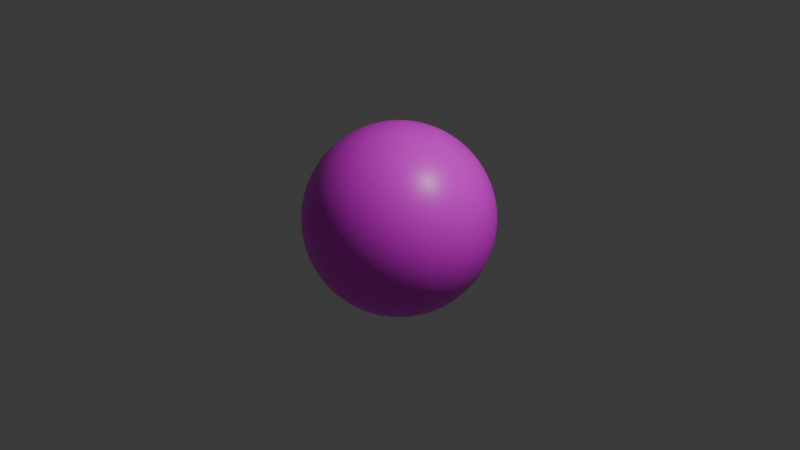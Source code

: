 # Source: ball.blend  (saved by Blender 4.1.23; exported with 4.5.12 LTS)
import bpy
from mathutils import Matrix  # noqa: F401  (used for matrix-valued properties, if any)

bpy.ops.wm.read_factory_settings(use_empty=True)
scene = bpy.context.scene
scene.name = 'Scene'

# ---- collections
col_collection = bpy.data.collections.new('Collection'); scene.collection.children.link(col_collection)

# ---- images (referenced by path relative to the original .blend; pixels are not part of the script)
import os
ASSET_DIR = os.environ.get("B2B_ASSET_DIR", "")  # directory of the original .blend (textures are referenced by path, not embedded)
HERE = os.path.dirname(os.path.abspath(__file__))  # packed textures are extracted next to this script under _unpacked/

def load_image(name, relpath, width, height, colorspace="sRGB"):
    """Load a texture the original file referenced (path relative to the .blend, or extracted next to this script)."""
    p = next((c for c in (os.path.join(HERE, relpath), os.path.join(ASSET_DIR, relpath)) if relpath and os.path.exists(c)), "")
    if p:
        img = bpy.data.images.load(p, check_existing=True)
        img.name = name
    else:  # same state as the original file: an image datablock whose file is absent (Cycles renders it pink)
        img = bpy.data.images.new(name, width, height)
        img.source = "FILE"
        img.filepath = "//" + (relpath or name)
    img.colorspace_settings.name = colorspace
    return img
img_ball_texture = load_image('ball_texture', 'ball_texture.png', 1024, 1024, 'sRGB')

# ---- materials (node trees are filled in below, after node groups)
mat_material_001 = bpy.data.materials.new('Material.001')
mat_material_001.use_transparent_shadow = False

# ---- material node trees
mat_material_001.use_nodes = True; mat_material_001.node_tree.nodes.clear()
_N = mat_material_001.node_tree.nodes; _L = mat_material_001.node_tree.links
n0 = _N.new('ShaderNodeBsdfPrincipled'); n0.name = 'Principled BSDF'; n0.location = (10, 300)
n0.inputs[2].default_value = 0.4055
n1 = _N.new('ShaderNodeOutputMaterial'); n1.name = 'Material Output'; n1.location = (300, 300)
n2 = _N.new('ShaderNodeTexImage'); n2.name = 'Image Texture'; n2.location = (-450, 211)
n2.image = img_ball_texture
_L.new(n0.outputs[0], n1.inputs[0])
_L.new(n2.outputs[0], n0.inputs[0])
n1.is_active_output = True

# ---- world
world_world = bpy.data.worlds.new('World'); scene.world = world_world
world_world.use_nodes = True; world_world.node_tree.nodes.clear()
_N = world_world.node_tree.nodes; _L = world_world.node_tree.links
n0 = _N.new('ShaderNodeOutputWorld'); n0.name = 'World Output'; n0.location = (300, 300)
n1 = _N.new('ShaderNodeBackground'); n1.name = 'Background'; n1.location = (10, 300)
n1.inputs[0].default_value = (0.05088, 0.05088, 0.05088, 1.0)
_L.new(n1.outputs[0], n0.inputs[0])
n0.is_active_output = True
world_world.color = (0.05088, 0.05088, 0.05088)
world_world.use_sun_shadow = False
world_world.sun_shadow_jitter_overblur = 0.0

# ---- cameras
cam_camera = bpy.data.cameras.new('Camera')
cam_camera.clip_end = 100.0
cam_camera.ortho_scale = 7.314

# ---- lights
light_light = bpy.data.lights.new('Light', 'POINT')
light_light.transmission_factor = 0.0
light_light.energy = 1000.0
light_light.shadow_soft_size = 0.1
light_light.shadow_maximum_resolution = 0.006
light_light.use_absolute_resolution = True

# ---- meshes
me_sphere_001 = bpy.data.meshes.new('Sphere.001')
me_sphere_001.from_pydata([(0.0, 0.2817, 0.9595), (0.0, 0.4154, 0.9096), (0.0, 0.5406, 0.8413), (0.0, 0.7557, 0.6549), (0.0, 0.8413, 0.5406), (0.0, 0.9096, 0.4154), (0.0, 0.9595, 0.2817), (0.0, 0.9898, -0.1423), (0.0, 0.9595, -0.2817), (0.0, 0.9096, -0.4154), (0.0, 0.7557, -0.6549), (0.0, 0.5406, -0.8413), (0.0, 0.4154, -0.9096), (0.02776, 0.1396, 0.9898), (0.05496, 0.2763, 0.9595), (0.08104, 0.4074, 0.9096), (0.1055, 0.5303, 0.8413), (0.1278, 0.6423, 0.7557), (0.1474, 0.7412, 0.6549), (0.1641, 0.8251, 0.5406), (0.1775, 0.8922, 0.4154), (0.1872, 0.9411, 0.2817), (0.1931, 0.9708, 0.1423), (0.1951, 0.9808, 0.0), (0.1931, 0.9708, -0.1423), (0.1872, 0.9411, -0.2817), (0.1775, 0.8922, -0.4154), (0.1641, 0.8251, -0.5406), (0.1474, 0.7412, -0.6549), (0.1278, 0.6423, -0.7557), (0.1055, 0.5303, -0.8413), (0.08104, 0.4074, -0.9096), (0.05496, 0.2763, -0.9595), (0.02776, 0.1396, -0.9898), (0.05446, 0.1315, 0.9898), (0.1078, 0.2603, 0.9595), (0.159, 0.3838, 0.9096), (0.2069, 0.4995, 0.8413), (0.2506, 0.605, 0.7557), (0.2892, 0.6982, 0.6549), (0.3219, 0.7772, 0.5406), (0.3481, 0.8404, 0.4154), (0.3672, 0.8865, 0.2817), (0.3788, 0.9145, 0.1423), (0.3827, 0.9239, 0.0), (0.3788, 0.9145, -0.1423), (0.3672, 0.8865, -0.2817), (0.3481, 0.8404, -0.4154), (0.3219, 0.7772, -0.5406), (0.2892, 0.6982, -0.6549), (0.2506, 0.605, -0.7557), (0.2069, 0.4995, -0.8413), (0.159, 0.3838, -0.9096), (0.1078, 0.2603, -0.9595), (0.05446, 0.1315, -0.9898), (0.07907, 0.1183, 0.9898), (0.1565, 0.2343, 0.9595), (0.2308, 0.3454, 0.9096), (0.3004, 0.4495, 0.8413), (0.3638, 0.5445, 0.7557), (0.4199, 0.6284, 0.6549), (0.4674, 0.6995, 0.5406), (0.5054, 0.7563, 0.4154), (0.5331, 0.7978, 0.2817), (0.5499, 0.823, 0.1423), (0.5556, 0.8315, 0.0), (0.5499, 0.823, -0.1423), (0.5331, 0.7978, -0.2817), (0.5054, 0.7563, -0.4154), (0.4674, 0.6995, -0.5406), (0.4199, 0.6284, -0.6549), (0.3638, 0.5445, -0.7557), (0.3004, 0.4495, -0.8413), (0.2308, 0.3454, -0.9096), (0.1565, 0.2343, -0.9595), (0.07907, 0.1183, -0.9898), (0.1006, 0.1006, 0.9898), (0.1992, 0.1992, 0.9595), (0.2937, 0.2937, 0.9096), (0.3823, 0.3823, 0.8413), (0.4631, 0.4631, 0.7557), (0.5344, 0.5344, 0.6549), (0.5949, 0.5949, 0.5406), (0.6432, 0.6432, 0.4154), (0.6785, 0.6785, 0.2817), (0.6999, 0.6999, 0.1423), (0.7071, 0.7071, 0.0), (0.6999, 0.6999, -0.1423), (0.6785, 0.6785, -0.2817), (0.6432, 0.6432, -0.4154), (0.5949, 0.5949, -0.5406), (0.5344, 0.5344, -0.6549), (0.4631, 0.4631, -0.7557), (0.3823, 0.3823, -0.8413), (0.2937, 0.2937, -0.9096), (0.1992, 0.1992, -0.9595), (0.1006, 0.1006, -0.9898), (0.0, 0.0, -1.0), (0.1183, 0.07907, 0.9898), (0.2343, 0.1565, 0.9595), (0.3454, 0.2308, 0.9096), (0.4495, 0.3004, 0.8413), (0.5445, 0.3638, 0.7557), (0.6284, 0.4199, 0.6549), (0.6995, 0.4674, 0.5406), (0.7563, 0.5054, 0.4154), (0.7978, 0.5331, 0.2817), (0.823, 0.5499, 0.1423), (0.8315, 0.5556, 0.0), (0.823, 0.5499, -0.1423), (0.7978, 0.5331, -0.2817), (0.7563, 0.5054, -0.4154), (0.6995, 0.4674, -0.5406), (0.6284, 0.4199, -0.6549), (0.5445, 0.3638, -0.7557), (0.4495, 0.3004, -0.8413), (0.3454, 0.2308, -0.9096), (0.2343, 0.1565, -0.9595), (0.1183, 0.07907, -0.9898), (0.1315, 0.05446, 0.9898), (0.2603, 0.1078, 0.9595), (0.3838, 0.159, 0.9096), (0.4995, 0.2069, 0.8413), (0.605, 0.2506, 0.7557), (0.6982, 0.2892, 0.6549), (0.7772, 0.3219, 0.5406), (0.8404, 0.3481, 0.4154), (0.8865, 0.3672, 0.2817), (0.9145, 0.3788, 0.1423), (0.9239, 0.3827, 0.0), (0.9145, 0.3788, -0.1423), (0.8865, 0.3672, -0.2817), (0.8404, 0.3481, -0.4154), (0.7772, 0.3219, -0.5406), (0.6982, 0.2892, -0.6549), (0.605, 0.2506, -0.7557), (0.4995, 0.2069, -0.8413), (0.3838, 0.159, -0.9096), (0.2603, 0.1078, -0.9595), (0.1315, 0.05446, -0.9898), (0.1396, 0.02776, 0.9898), (0.2763, 0.05496, 0.9595), (0.4074, 0.08104, 0.9096), (0.5303, 0.1055, 0.8413), (0.6423, 0.1278, 0.7557), (0.7412, 0.1474, 0.6549), (0.8251, 0.1641, 0.5406), (0.8922, 0.1775, 0.4154), (0.9411, 0.1872, 0.2817), (0.9708, 0.1931, 0.1423), (0.9808, 0.1951, 0.0), (0.9708, 0.1931, -0.1423), (0.9411, 0.1872, -0.2817), (0.8922, 0.1775, -0.4154), (0.8251, 0.1641, -0.5406), (0.7412, 0.1474, -0.6549), (0.6423, 0.1278, -0.7557), (0.5303, 0.1055, -0.8413), (0.4074, 0.08104, -0.9096), (0.2763, 0.05496, -0.9595), (0.1396, 0.02776, -0.9898), (0.1423, -5.588e-09, 0.9898), (0.2817, -7.451e-09, 0.9595), (0.4154, -2.98e-08, 0.9096), (0.5406, -6.706e-08, 0.8413), (0.6549, -1.49e-08, 0.7557), (0.7557, -8.941e-08, 0.6549), (0.8413, -2.98e-08, 0.5406), (0.9096, -7.451e-08, 0.4154), (0.9595, -4.47e-08, 0.2817), (0.9898, -1.043e-07, 0.1423), (1.0, -1.639e-07, 0.0), (0.9898, -1.043e-07, -0.1423), (0.9595, -4.47e-08, -0.2817), (0.9096, -7.451e-08, -0.4154), (0.8413, -2.98e-08, -0.5406), (0.7557, -8.941e-08, -0.6549), (0.6549, -1.49e-08, -0.7557), (0.5406, -6.706e-08, -0.8413), (0.4154, -2.98e-08, -0.9096), (0.2817, -7.451e-09, -0.9595), (0.1423, -5.588e-09, -0.9898), (0.1396, -0.02776, 0.9898), (0.2763, -0.05496, 0.9595), (0.4074, -0.08104, 0.9096), (0.5303, -0.1055, 0.8413), (0.6423, -0.1278, 0.7557), (0.7412, -0.1474, 0.6549), (0.8251, -0.1641, 0.5406), (0.8922, -0.1775, 0.4154), (0.9411, -0.1872, 0.2817), (0.9708, -0.1931, 0.1423), (0.9808, -0.1951, 0.0), (0.9708, -0.1931, -0.1423), (0.9411, -0.1872, -0.2817), (0.8922, -0.1775, -0.4154), (0.8251, -0.1641, -0.5406), (0.7412, -0.1474, -0.6549), (0.6423, -0.1278, -0.7557), (0.5303, -0.1055, -0.8413), (0.4074, -0.08104, -0.9096), (0.2763, -0.05496, -0.9595), (0.1396, -0.02776, -0.9898), (0.1315, -0.05446, 0.9898), (0.2603, -0.1078, 0.9595), (0.3838, -0.159, 0.9096), (0.4995, -0.2069, 0.8413), (0.605, -0.2506, 0.7557), (0.6982, -0.2892, 0.6549), (0.7772, -0.3219, 0.5406), (0.8404, -0.3481, 0.4154), (0.8865, -0.3672, 0.2817), (0.9145, -0.3788, 0.1423), (0.9239, -0.3827, 0.0), (0.9145, -0.3788, -0.1423), (0.8865, -0.3672, -0.2817), (0.8404, -0.3481, -0.4154), (0.7772, -0.3219, -0.5406), (0.6982, -0.2892, -0.6549), (0.605, -0.2506, -0.7557), (0.4995, -0.2069, -0.8413), (0.3838, -0.159, -0.9096), (0.2603, -0.1078, -0.9595), (0.1315, -0.05446, -0.9898), (0.1183, -0.07907, 0.9898), (0.2343, -0.1565, 0.9595), (0.3454, -0.2308, 0.9096), (0.4495, -0.3004, 0.8413), (0.5445, -0.3638, 0.7557), (0.6284, -0.4199, 0.6549), (0.6995, -0.4674, 0.5406), (0.7563, -0.5054, 0.4154), (0.7978, -0.5331, 0.2817), (0.823, -0.5499, 0.1423), (0.8315, -0.5556, 0.0), (0.823, -0.5499, -0.1423), (0.7978, -0.5331, -0.2817), (0.7563, -0.5054, -0.4154), (0.6995, -0.4674, -0.5406), (0.6284, -0.4199, -0.6549), (0.5445, -0.3638, -0.7557), (0.4495, -0.3004, -0.8413), (0.3454, -0.2308, -0.9096), (0.2343, -0.1565, -0.9595), (0.1183, -0.07907, -0.9898), (0.1006, -0.1006, 0.9898), (0.1992, -0.1992, 0.9595), (0.2937, -0.2937, 0.9096), (0.3823, -0.3823, 0.8413), (0.4631, -0.4631, 0.7557), (0.5344, -0.5344, 0.6549), (0.5949, -0.5949, 0.5406), (0.6432, -0.6432, 0.4154), (0.6785, -0.6785, 0.2817), (0.6999, -0.6999, 0.1423), (0.7071, -0.7071, 0.0), (0.6999, -0.6999, -0.1423), (0.6785, -0.6785, -0.2817), (0.6432, -0.6432, -0.4154), (0.5949, -0.5949, -0.5406), (0.5344, -0.5344, -0.6549), (0.4631, -0.4631, -0.7557), (0.3823, -0.3823, -0.8413), (0.2937, -0.2937, -0.9096), (0.1992, -0.1992, -0.9595), (0.1006, -0.1006, -0.9898), (0.07907, -0.1183, 0.9898), (0.1565, -0.2343, 0.9595), (0.2308, -0.3454, 0.9096), (0.3004, -0.4495, 0.8413), (0.3638, -0.5445, 0.7557), (0.4199, -0.6284, 0.6549), (0.4674, -0.6995, 0.5406), (0.5054, -0.7563, 0.4154), (0.5331, -0.7978, 0.2817), (0.5499, -0.823, 0.1423), (0.5556, -0.8315, 0.0), (0.5499, -0.823, -0.1423), (0.5331, -0.7978, -0.2817), (0.5054, -0.7563, -0.4154), (0.4674, -0.6995, -0.5406), (0.4199, -0.6284, -0.6549), (0.3638, -0.5445, -0.7557), (0.3004, -0.4495, -0.8413), (0.2308, -0.3454, -0.9096), (0.1565, -0.2343, -0.9595), (0.07907, -0.1183, -0.9898), (0.05446, -0.1315, 0.9898), (0.1078, -0.2603, 0.9595), (0.159, -0.3838, 0.9096), (0.2069, -0.4995, 0.8413), (0.2506, -0.605, 0.7557), (0.2892, -0.6982, 0.6549), (0.3219, -0.7772, 0.5406), (0.3481, -0.8404, 0.4154), (0.3672, -0.8865, 0.2817), (0.3788, -0.9145, 0.1423), (0.3827, -0.9239, 0.0), (0.3788, -0.9145, -0.1423), (0.3672, -0.8865, -0.2817), (0.3481, -0.8404, -0.4154), (0.3219, -0.7772, -0.5406), (0.2892, -0.6982, -0.6549), (0.2506, -0.605, -0.7557), (0.2069, -0.4995, -0.8413), (0.159, -0.3838, -0.9096), (0.1078, -0.2603, -0.9595), (0.05446, -0.1315, -0.9898), (0.02776, -0.1396, 0.9898), (0.05496, -0.2763, 0.9595), (0.08104, -0.4074, 0.9096), (0.1055, -0.5303, 0.8413), (0.1278, -0.6423, 0.7557), (0.1474, -0.7412, 0.6549), (0.1641, -0.8251, 0.5406), (0.1775, -0.8922, 0.4154), (0.1872, -0.9411, 0.2817), (0.1931, -0.9708, 0.1423), (0.1951, -0.9808, 0.0), (0.1931, -0.9708, -0.1423), (0.1872, -0.9411, -0.2817), (0.1775, -0.8922, -0.4154), (0.1641, -0.8251, -0.5406), (0.1474, -0.7412, -0.6549), (0.1278, -0.6423, -0.7557), (0.1055, -0.5303, -0.8413), (0.08104, -0.4074, -0.9096), (0.05496, -0.2763, -0.9595), (0.02776, -0.1396, -0.9898), (-1.676e-08, -0.1423, 0.9898), (-1.863e-08, -0.2817, 0.9595), (-5.96e-08, -0.4154, 0.9096), (-1.267e-07, -0.5406, 0.8413), (-4.47e-08, -0.6549, 0.7557), (-1.639e-07, -0.7557, 0.6549), (-1.49e-08, -0.8413, 0.5406), (-8.941e-08, -0.9096, 0.4154), (-1.192e-07, -0.9595, 0.2817), (-1.043e-07, -0.9898, 0.1423), (-3.278e-07, -1.0, 0.0), (-1.043e-07, -0.9898, -0.1423), (-1.192e-07, -0.9595, -0.2817), (-8.941e-08, -0.9096, -0.4154), (-1.49e-08, -0.8413, -0.5406), (-1.639e-07, -0.7557, -0.6549), (-4.47e-08, -0.6549, -0.7557), (-1.267e-07, -0.5406, -0.8413), (-5.96e-08, -0.4154, -0.9096), (-1.863e-08, -0.2817, -0.9595), (-1.676e-08, -0.1423, -0.9898), (-0.02776, -0.1396, 0.9898), (-0.05496, -0.2763, 0.9595), (-0.08104, -0.4074, 0.9096), (-0.1055, -0.5303, 0.8413), (-0.1278, -0.6423, 0.7557), (-0.1474, -0.7412, 0.6549), (-0.1641, -0.8251, 0.5406), (-0.1775, -0.8922, 0.4154), (-0.1872, -0.9411, 0.2817), (-0.1931, -0.9708, 0.1423), (-0.1951, -0.9808, 0.0), (-0.1931, -0.9708, -0.1423), (-0.1872, -0.9411, -0.2817), (-0.1775, -0.8922, -0.4154), (-0.1641, -0.8251, -0.5406), (-0.1474, -0.7412, -0.6549), (-0.1278, -0.6423, -0.7557), (-0.1055, -0.5303, -0.8413), (-0.08104, -0.4074, -0.9096), (-0.05496, -0.2763, -0.9595), (-0.02776, -0.1396, -0.9898), (-0.05446, -0.1315, 0.9898), (-0.1078, -0.2603, 0.9595), (-0.159, -0.3838, 0.9096), (-0.2069, -0.4995, 0.8413), (-0.2506, -0.605, 0.7557), (-0.2892, -0.6982, 0.6549), (-0.3219, -0.7772, 0.5406), (-0.3481, -0.8404, 0.4154), (-0.3672, -0.8865, 0.2817), (-0.3788, -0.9145, 0.1423), (-0.3827, -0.9239, 0.0), (-0.3788, -0.9145, -0.1423), (-0.3672, -0.8865, -0.2817), (-0.3481, -0.8404, -0.4154), (-0.3219, -0.7772, -0.5406), (-0.2892, -0.6982, -0.6549), (-0.2506, -0.605, -0.7557), (-0.2069, -0.4995, -0.8413), (-0.159, -0.3838, -0.9096), (-0.1078, -0.2603, -0.9595), (-0.05446, -0.1315, -0.9898), (0.0, 0.0, 1.0), (-0.07907, -0.1183, 0.9898), (-0.1565, -0.2343, 0.9595), (-0.2308, -0.3454, 0.9096), (-0.3004, -0.4495, 0.8413), (-0.3638, -0.5445, 0.7557), (-0.4199, -0.6284, 0.6549), (-0.4674, -0.6995, 0.5406), (-0.5054, -0.7563, 0.4154), (-0.5331, -0.7978, 0.2817), (-0.5499, -0.823, 0.1423), (-0.5556, -0.8315, 0.0), (-0.5499, -0.823, -0.1423), (-0.5331, -0.7978, -0.2817), (-0.5054, -0.7563, -0.4154), (-0.4674, -0.6995, -0.5406), (-0.4199, -0.6284, -0.6549), (-0.3638, -0.5445, -0.7557), (-0.3004, -0.4495, -0.8413), (-0.2308, -0.3454, -0.9096), (-0.1565, -0.2343, -0.9595), (-0.07907, -0.1183, -0.9898), (-0.1006, -0.1006, 0.9898), (-0.1992, -0.1992, 0.9595), (-0.2937, -0.2937, 0.9096), (-0.3823, -0.3823, 0.8413), (-0.4631, -0.4631, 0.7557), (-0.5344, -0.5344, 0.6549), (-0.5949, -0.5949, 0.5406), (-0.6432, -0.6432, 0.4154), (-0.6785, -0.6785, 0.2817), (-0.6999, -0.6999, 0.1423), (-0.7071, -0.7071, 0.0), (-0.6999, -0.6999, -0.1423), (-0.6785, -0.6785, -0.2817), (-0.6432, -0.6432, -0.4154), (-0.5949, -0.5949, -0.5406), (-0.5344, -0.5344, -0.6549), (-0.4631, -0.4631, -0.7557), (-0.3823, -0.3823, -0.8413), (-0.2937, -0.2937, -0.9096), (-0.1992, -0.1992, -0.9595), (-0.1006, -0.1006, -0.9898), (-0.1183, -0.07907, 0.9898), (-0.2343, -0.1565, 0.9595), (-0.3454, -0.2308, 0.9096), (-0.4495, -0.3004, 0.8413), (-0.5445, -0.3638, 0.7557), (-0.6284, -0.4199, 0.6549), (-0.6995, -0.4674, 0.5406), (-0.7563, -0.5054, 0.4154), (-0.7978, -0.5331, 0.2817), (-0.823, -0.5499, 0.1423), (-0.8315, -0.5556, 0.0), (-0.823, -0.5499, -0.1423), (-0.7978, -0.5331, -0.2817), (-0.7563, -0.5054, -0.4154), (-0.6995, -0.4674, -0.5406), (-0.6284, -0.4199, -0.6549), (-0.5445, -0.3638, -0.7557), (-0.4495, -0.3004, -0.8413), (-0.3454, -0.2308, -0.9096), (-0.2343, -0.1565, -0.9595), (-0.1183, -0.07907, -0.9898), (-0.1315, -0.05446, 0.9898), (-0.2603, -0.1078, 0.9595), (-0.3838, -0.159, 0.9096), (-0.4995, -0.2069, 0.8413), (-0.605, -0.2506, 0.7557), (-0.6982, -0.2892, 0.6549), (-0.7772, -0.3219, 0.5406), (-0.8404, -0.3481, 0.4154), (-0.8865, -0.3672, 0.2817), (-0.9145, -0.3788, 0.1423), (-0.9239, -0.3827, 0.0), (-0.9145, -0.3788, -0.1423), (-0.8865, -0.3672, -0.2817), (-0.8404, -0.3481, -0.4154), (-0.7772, -0.3219, -0.5406), (-0.6982, -0.2892, -0.6549), (-0.605, -0.2506, -0.7557), (-0.4995, -0.2069, -0.8413), (-0.3838, -0.159, -0.9096), (-0.2603, -0.1078, -0.9595), (-0.1315, -0.05446, -0.9898), (-0.1396, -0.02776, 0.9898), (-0.2763, -0.05496, 0.9595), (-0.4074, -0.08104, 0.9096), (-0.5303, -0.1055, 0.8413), (-0.6423, -0.1278, 0.7557), (-0.7412, -0.1474, 0.6549), (-0.8251, -0.1641, 0.5406), (-0.8922, -0.1775, 0.4154), (-0.9411, -0.1872, 0.2817), (-0.9708, -0.1931, 0.1423), (-0.9808, -0.1951, 0.0), (-0.9708, -0.1931, -0.1423), (-0.9411, -0.1872, -0.2817), (-0.8922, -0.1775, -0.4154), (-0.8251, -0.1641, -0.5406), (-0.7412, -0.1474, -0.6549), (-0.6423, -0.1278, -0.7557), (-0.5303, -0.1055, -0.8413), (-0.4074, -0.08104, -0.9096), (-0.2763, -0.05496, -0.9595), (-0.1396, -0.02776, -0.9898), (-0.1423, 2.794e-08, 0.9898), (-0.2817, 3.725e-08, 0.9595), (-0.4154, 8.196e-08, 0.9096), (-0.5406, 1.341e-07, 0.8413), (-0.6549, 1.043e-07, 0.7557), (-0.7557, 2.682e-07, 0.6549), (-0.8413, 5.96e-08, 0.5406), (-0.9096, 1.192e-07, 0.4154), (-0.9595, 1.788e-07, 0.2817), (-0.9898, 1.043e-07, 0.1423), (-1.0, 4.47e-07, 0.0), (-0.9898, 1.043e-07, -0.1423), (-0.9595, 1.788e-07, -0.2817), (-0.9096, 1.192e-07, -0.4154), (-0.8413, 5.96e-08, -0.5406), (-0.7557, 2.682e-07, -0.6549), (-0.6549, 1.043e-07, -0.7557), (-0.5406, 1.341e-07, -0.8413), (-0.4154, 8.196e-08, -0.9096), (-0.2817, 3.725e-08, -0.9595), (-0.1423, 2.794e-08, -0.9898), (-0.1396, 0.02776, 0.9898), (-0.2763, 0.05496, 0.9595), (-0.4074, 0.08104, 0.9096), (-0.5303, 0.1055, 0.8413), (-0.6423, 0.1278, 0.7557), (-0.7412, 0.1474, 0.6549), (-0.8251, 0.1641, 0.5406), (-0.8922, 0.1775, 0.4154), (-0.9411, 0.1872, 0.2817), (-0.9708, 0.1931, 0.1423), (-0.9808, 0.1951, 0.0), (-0.9708, 0.1931, -0.1423), (-0.9411, 0.1872, -0.2817), (-0.8922, 0.1775, -0.4154), (-0.8251, 0.1641, -0.5406), (-0.7412, 0.1474, -0.6549), (-0.6423, 0.1278, -0.7557), (-0.5303, 0.1055, -0.8413), (-0.4074, 0.08104, -0.9096), (-0.2763, 0.05496, -0.9595), (-0.1396, 0.02776, -0.9898), (-0.1315, 0.05446, 0.9898), (-0.2603, 0.1078, 0.9595), (-0.3838, 0.159, 0.9096), (-0.4995, 0.2069, 0.8413), (-0.605, 0.2506, 0.7557), (-0.6982, 0.2892, 0.6549), (-0.7772, 0.3219, 0.5406), (-0.8404, 0.3481, 0.4154), (-0.8865, 0.3672, 0.2817), (-0.9145, 0.3788, 0.1423), (-0.9239, 0.3827, 0.0), (-0.9145, 0.3788, -0.1423), (-0.8865, 0.3672, -0.2817), (-0.8404, 0.3481, -0.4154), (-0.7772, 0.3219, -0.5406), (-0.6982, 0.2892, -0.6549), (-0.605, 0.2506, -0.7557), (-0.4995, 0.2069, -0.8413), (-0.3838, 0.159, -0.9096), (-0.2603, 0.1078, -0.9595), (-0.1315, 0.05446, -0.9898), (-0.1183, 0.07907, 0.9898), (-0.2343, 0.1565, 0.9595), (-0.3454, 0.2308, 0.9096), (-0.4495, 0.3004, 0.8413), (-0.5445, 0.3638, 0.7557), (-0.6284, 0.4199, 0.6549), (-0.6995, 0.4674, 0.5406), (-0.7563, 0.5054, 0.4154), (-0.7978, 0.5331, 0.2817), (-0.823, 0.5499, 0.1423), (-0.8315, 0.5556, 0.0), (-0.823, 0.5499, -0.1423), (-0.7978, 0.5331, -0.2817), (-0.7563, 0.5054, -0.4154), (-0.6995, 0.4674, -0.5406), (-0.6284, 0.4199, -0.6549), (-0.5445, 0.3638, -0.7557), (-0.4495, 0.3004, -0.8413), (-0.3454, 0.2308, -0.9096), (-0.2343, 0.1565, -0.9595), (-0.1183, 0.07907, -0.9898), (-0.1006, 0.1006, 0.9898), (-0.1992, 0.1992, 0.9595), (-0.2937, 0.2937, 0.9096), (-0.3823, 0.3823, 0.8413), (-0.4631, 0.4631, 0.7557), (-0.5344, 0.5344, 0.6549), (-0.5949, 0.5949, 0.5406), (-0.6432, 0.6432, 0.4154), (-0.6785, 0.6785, 0.2817), (-0.6999, 0.6999, 0.1423), (-0.7071, 0.7071, 0.0), (-0.6999, 0.6999, -0.1423), (-0.6785, 0.6785, -0.2817), (-0.6432, 0.6432, -0.4154), (-0.5949, 0.5949, -0.5406), (-0.5344, 0.5344, -0.6549), (-0.4631, 0.4631, -0.7557), (-0.3823, 0.3823, -0.8413), (-0.2937, 0.2937, -0.9096), (-0.1992, 0.1992, -0.9595), (-0.1006, 0.1006, -0.9898), (-0.07907, 0.1183, 0.9898), (-0.1565, 0.2343, 0.9595), (-0.2308, 0.3454, 0.9096), (-0.3004, 0.4495, 0.8413), (-0.3638, 0.5445, 0.7557), (-0.4199, 0.6284, 0.6549), (-0.4674, 0.6995, 0.5406), (-0.5054, 0.7563, 0.4154), (-0.5331, 0.7978, 0.2817), (-0.5499, 0.823, 0.1423), (-0.5556, 0.8315, 0.0), (-0.5499, 0.823, -0.1423), (-0.5331, 0.7978, -0.2817), (-0.5054, 0.7563, -0.4154), (-0.4674, 0.6995, -0.5406), (-0.4199, 0.6284, -0.6549), (-0.3638, 0.5445, -0.7557), (-0.3004, 0.4495, -0.8413), (-0.2308, 0.3454, -0.9096), (-0.1565, 0.2343, -0.9595), (-0.07907, 0.1183, -0.9898), (-0.05446, 0.1315, 0.9898), (-0.1078, 0.2603, 0.9595), (-0.159, 0.3838, 0.9096), (-0.2069, 0.4995, 0.8413), (-0.2506, 0.605, 0.7557), (-0.2892, 0.6982, 0.6549), (-0.3219, 0.7772, 0.5406), (-0.3481, 0.8404, 0.4154), (-0.3672, 0.8865, 0.2817), (-0.3788, 0.9145, 0.1423), (-0.3827, 0.9239, 0.0), (-0.3788, 0.9145, -0.1423), (-0.3672, 0.8865, -0.2817), (-0.3481, 0.8404, -0.4154), (-0.3219, 0.7772, -0.5406), (-0.2892, 0.6982, -0.6549), (-0.2506, 0.605, -0.7557), (-0.2069, 0.4995, -0.8413), (-0.159, 0.3838, -0.9096), (-0.1078, 0.2603, -0.9595), (-0.05446, 0.1315, -0.9898), (-0.02776, 0.1396, 0.9898), (-0.05496, 0.2763, 0.9595), (-0.08104, 0.4074, 0.9096), (-0.1055, 0.5303, 0.8413), (-0.1278, 0.6423, 0.7557), (-0.1474, 0.7412, 0.6549), (-0.1641, 0.8251, 0.5406), (-0.1775, 0.8922, 0.4154), (-0.1872, 0.9411, 0.2817), (-0.1931, 0.9708, 0.1423), (-0.1951, 0.9808, 0.0), (-0.1931, 0.9708, -0.1423), (-0.1872, 0.9411, -0.2817), (-0.1775, 0.8922, -0.4154), (-0.1641, 0.8251, -0.5406), (-0.1474, 0.7412, -0.6549), (-0.1278, 0.6423, -0.7557), (-0.1055, 0.5303, -0.8413), (-0.08104, 0.4074, -0.9096), (-0.05496, 0.2763, -0.9595), (-0.02776, 0.1396, -0.9898), (3.725e-08, 0.1423, 0.9898), (1.341e-07, 0.6549, 0.7557), (1.043e-07, 0.9898, 0.1423), (4.768e-07, 1.0, 0.0), (1.937e-07, 0.8413, -0.5406), (1.341e-07, 0.6549, -0.7557), (4.47e-08, 0.2817, -0.9595), (3.725e-08, 0.1423, -0.9898)], [], [(670, 9, 26, 27), (5, 4, 19, 20), (666, 392, 13), (10, 670, 27, 28), (6, 5, 20, 21), (0, 666, 13, 14), (671, 10, 28, 29), (668, 6, 21, 22), (1, 0, 14, 15), (11, 671, 29, 30), (669, 668, 22, 23), (2, 1, 15, 16), (12, 11, 30, 31), (7, 669, 23, 24), (667, 2, 16, 17), (672, 12, 31, 32), (8, 7, 24, 25), (3, 667, 17, 18), (673, 672, 32, 33), (9, 8, 25, 26), (4, 3, 18, 19), (97, 673, 33), (27, 26, 47, 48), (20, 19, 40, 41), (13, 392, 34), (28, 27, 48, 49), (21, 20, 41, 42), (14, 13, 34, 35), (29, 28, 49, 50), (22, 21, 42, 43), (15, 14, 35, 36), (30, 29, 50, 51), (23, 22, 43, 44), (16, 15, 36, 37), (31, 30, 51, 52), (24, 23, 44, 45), (17, 16, 37, 38), (32, 31, 52, 53), (25, 24, 45, 46), (18, 17, 38, 39), (33, 32, 53, 54), (26, 25, 46, 47), (19, 18, 39, 40), (97, 33, 54), (40, 39, 60, 61), (97, 54, 75), (48, 47, 68, 69), (41, 40, 61, 62), (34, 392, 55), (49, 48, 69, 70), (42, 41, 62, 63), (35, 34, 55, 56), (50, 49, 70, 71), (43, 42, 63, 64), (36, 35, 56, 57), (51, 50, 71, 72), (44, 43, 64, 65), (37, 36, 57, 58), (52, 51, 72, 73), (45, 44, 65, 66), (38, 37, 58, 59), (53, 52, 73, 74), (46, 45, 66, 67), (39, 38, 59, 60), (54, 53, 74, 75), (47, 46, 67, 68), (68, 67, 88, 89), (61, 60, 81, 82), (97, 75, 96), (69, 68, 89, 90), (62, 61, 82, 83), (55, 392, 76), (70, 69, 90, 91), (63, 62, 83, 84), (56, 55, 76, 77), (71, 70, 91, 92), (64, 63, 84, 85), (57, 56, 77, 78), (72, 71, 92, 93), (65, 64, 85, 86), (58, 57, 78, 79), (73, 72, 93, 94), (66, 65, 86, 87), (59, 58, 79, 80), (74, 73, 94, 95), (67, 66, 87, 88), (60, 59, 80, 81), (75, 74, 95, 96), (81, 80, 102, 103), (96, 95, 117, 118), (89, 88, 110, 111), (82, 81, 103, 104), (97, 96, 118), (90, 89, 111, 112), (83, 82, 104, 105), (76, 392, 98), (91, 90, 112, 113), (84, 83, 105, 106), (77, 76, 98, 99), (92, 91, 113, 114), (85, 84, 106, 107), (78, 77, 99, 100), (93, 92, 114, 115), (86, 85, 107, 108), (79, 78, 100, 101), (94, 93, 115, 116), (87, 86, 108, 109), (80, 79, 101, 102), (95, 94, 116, 117), (88, 87, 109, 110), (117, 116, 137, 138), (110, 109, 130, 131), (103, 102, 123, 124), (118, 117, 138, 139), (111, 110, 131, 132), (104, 103, 124, 125), (97, 118, 139), (112, 111, 132, 133), (105, 104, 125, 126), (98, 392, 119), (113, 112, 133, 134), (106, 105, 126, 127), (99, 98, 119, 120), (114, 113, 134, 135), (107, 106, 127, 128), (100, 99, 120, 121), (115, 114, 135, 136), (108, 107, 128, 129), (101, 100, 121, 122), (116, 115, 136, 137), (109, 108, 129, 130), (102, 101, 122, 123), (130, 129, 150, 151), (123, 122, 143, 144), (138, 137, 158, 159), (131, 130, 151, 152), (124, 123, 144, 145), (139, 138, 159, 160), (132, 131, 152, 153), (125, 124, 145, 146), (97, 139, 160), (133, 132, 153, 154), (126, 125, 146, 147), (119, 392, 140), (134, 133, 154, 155), (127, 126, 147, 148), (120, 119, 140, 141), (135, 134, 155, 156), (128, 127, 148, 149), (121, 120, 141, 142), (136, 135, 156, 157), (129, 128, 149, 150), (122, 121, 142, 143), (137, 136, 157, 158), (143, 142, 163, 164), (158, 157, 178, 179), (151, 150, 171, 172), (144, 143, 164, 165), (159, 158, 179, 180), (152, 151, 172, 173), (145, 144, 165, 166), (160, 159, 180, 181), (153, 152, 173, 174), (146, 145, 166, 167), (97, 160, 181), (154, 153, 174, 175), (147, 146, 167, 168), (140, 392, 161), (155, 154, 175, 176), (148, 147, 168, 169), (141, 140, 161, 162), (156, 155, 176, 177), (149, 148, 169, 170), (142, 141, 162, 163), (157, 156, 177, 178), (150, 149, 170, 171), (171, 170, 191, 192), (164, 163, 184, 185), (179, 178, 199, 200), (172, 171, 192, 193), (165, 164, 185, 186), (180, 179, 200, 201), (173, 172, 193, 194), (166, 165, 186, 187), (181, 180, 201, 202), (174, 173, 194, 195), (167, 166, 187, 188), (97, 181, 202), (175, 174, 195, 196), (168, 167, 188, 189), (161, 392, 182), (176, 175, 196, 197), (169, 168, 189, 190), (162, 161, 182, 183), (177, 176, 197, 198), (170, 169, 190, 191), (163, 162, 183, 184), (178, 177, 198, 199), (184, 183, 204, 205), (199, 198, 219, 220), (192, 191, 212, 213), (185, 184, 205, 206), (200, 199, 220, 221), (193, 192, 213, 214), (186, 185, 206, 207), (201, 200, 221, 222), (194, 193, 214, 215), (187, 186, 207, 208), (202, 201, 222, 223), (195, 194, 215, 216), (188, 187, 208, 209), (97, 202, 223), (196, 195, 216, 217), (189, 188, 209, 210), (182, 392, 203), (197, 196, 217, 218), (190, 189, 210, 211), (183, 182, 203, 204), (198, 197, 218, 219), (191, 190, 211, 212), (219, 218, 239, 240), (212, 211, 232, 233), (205, 204, 225, 226), (220, 219, 240, 241), (213, 212, 233, 234), (206, 205, 226, 227), (221, 220, 241, 242), (214, 213, 234, 235), (207, 206, 227, 228), (222, 221, 242, 243), (215, 214, 235, 236), (208, 207, 228, 229), (223, 222, 243, 244), (216, 215, 236, 237), (209, 208, 229, 230), (97, 223, 244), (217, 216, 237, 238), (210, 209, 230, 231), (203, 392, 224), (218, 217, 238, 239), (211, 210, 231, 232), (204, 203, 224, 225), (232, 231, 252, 253), (225, 224, 245, 246), (240, 239, 260, 261), (233, 232, 253, 254), (226, 225, 246, 247), (241, 240, 261, 262), (234, 233, 254, 255), (227, 226, 247, 248), (242, 241, 262, 263), (235, 234, 255, 256), (228, 227, 248, 249), (243, 242, 263, 264), (236, 235, 256, 257), (229, 228, 249, 250), (244, 243, 264, 265), (237, 236, 257, 258), (230, 229, 250, 251), (97, 244, 265), (238, 237, 258, 259), (231, 230, 251, 252), (224, 392, 245), (239, 238, 259, 260), (245, 392, 266), (260, 259, 280, 281), (253, 252, 273, 274), (246, 245, 266, 267), (261, 260, 281, 282), (254, 253, 274, 275), (247, 246, 267, 268), (262, 261, 282, 283), (255, 254, 275, 276), (248, 247, 268, 269), (263, 262, 283, 284), (256, 255, 276, 277), (249, 248, 269, 270), (264, 263, 284, 285), (257, 256, 277, 278), (250, 249, 270, 271), (265, 264, 285, 286), (258, 257, 278, 279), (251, 250, 271, 272), (97, 265, 286), (259, 258, 279, 280), (252, 251, 272, 273), (273, 272, 293, 294), (266, 392, 287), (281, 280, 301, 302), (274, 273, 294, 295), (267, 266, 287, 288), (282, 281, 302, 303), (275, 274, 295, 296), (268, 267, 288, 289), (283, 282, 303, 304), (276, 275, 296, 297), (269, 268, 289, 290), (284, 283, 304, 305), (277, 276, 297, 298), (270, 269, 290, 291), (285, 284, 305, 306), (278, 277, 298, 299), (271, 270, 291, 292), (286, 285, 306, 307), (279, 278, 299, 300), (272, 271, 292, 293), (97, 286, 307), (280, 279, 300, 301), (97, 307, 328), (301, 300, 321, 322), (294, 293, 314, 315), (287, 392, 308), (302, 301, 322, 323), (295, 294, 315, 316), (288, 287, 308, 309), (303, 302, 323, 324), (296, 295, 316, 317), (289, 288, 309, 310), (304, 303, 324, 325), (297, 296, 317, 318), (290, 289, 310, 311), (305, 304, 325, 326), (298, 297, 318, 319), (291, 290, 311, 312), (306, 305, 326, 327), (299, 298, 319, 320), (292, 291, 312, 313), (307, 306, 327, 328), (300, 299, 320, 321), (293, 292, 313, 314), (321, 320, 341, 342), (314, 313, 334, 335), (97, 328, 349), (322, 321, 342, 343), (315, 314, 335, 336), (308, 392, 329), (323, 322, 343, 344), (316, 315, 336, 337), (309, 308, 329, 330), (324, 323, 344, 345), (317, 316, 337, 338), (310, 309, 330, 331), (325, 324, 345, 346), (318, 317, 338, 339), (311, 310, 331, 332), (326, 325, 346, 347), (319, 318, 339, 340), (312, 311, 332, 333), (327, 326, 347, 348), (320, 319, 340, 341), (313, 312, 333, 334), (328, 327, 348, 349), (334, 333, 354, 355), (349, 348, 369, 370), (342, 341, 362, 363), (335, 334, 355, 356), (97, 349, 370), (343, 342, 363, 364), (336, 335, 356, 357), (329, 392, 350), (344, 343, 364, 365), (337, 336, 357, 358), (330, 329, 350, 351), (345, 344, 365, 366), (338, 337, 358, 359), (331, 330, 351, 352), (346, 345, 366, 367), (339, 338, 359, 360), (332, 331, 352, 353), (347, 346, 367, 368), (340, 339, 360, 361), (333, 332, 353, 354), (348, 347, 368, 369), (341, 340, 361, 362), (362, 361, 382, 383), (355, 354, 375, 376), (370, 369, 390, 391), (363, 362, 383, 384), (356, 355, 376, 377), (97, 370, 391), (364, 363, 384, 385), (357, 356, 377, 378), (350, 392, 371), (365, 364, 385, 386), (358, 357, 378, 379), (351, 350, 371, 372), (366, 365, 386, 387), (359, 358, 379, 380), (352, 351, 372, 373), (367, 366, 387, 388), (360, 359, 380, 381), (353, 352, 373, 374), (368, 367, 388, 389), (361, 360, 381, 382), (354, 353, 374, 375), (369, 368, 389, 390), (375, 374, 396, 397), (390, 389, 411, 412), (383, 382, 404, 405), (376, 375, 397, 398), (391, 390, 412, 413), (384, 383, 405, 406), (377, 376, 398, 399), (97, 391, 413), (385, 384, 406, 407), (378, 377, 399, 400), (371, 392, 393), (386, 385, 407, 408), (379, 378, 400, 401), (372, 371, 393, 394), (387, 386, 408, 409), (380, 379, 401, 402), (373, 372, 394, 395), (388, 387, 409, 410), (381, 380, 402, 403), (374, 373, 395, 396), (389, 388, 410, 411), (382, 381, 403, 404), (411, 410, 431, 432), (404, 403, 424, 425), (397, 396, 417, 418), (412, 411, 432, 433), (405, 404, 425, 426), (398, 397, 418, 419), (413, 412, 433, 434), (406, 405, 426, 427), (399, 398, 419, 420), (97, 413, 434), (407, 406, 427, 428), (400, 399, 420, 421), (393, 392, 414), (408, 407, 428, 429), (401, 400, 421, 422), (394, 393, 414, 415), (409, 408, 429, 430), (402, 401, 422, 423), (395, 394, 415, 416), (410, 409, 430, 431), (403, 402, 423, 424), (396, 395, 416, 417), (424, 423, 444, 445), (417, 416, 437, 438), (432, 431, 452, 453), (425, 424, 445, 446), (418, 417, 438, 439), (433, 432, 453, 454), (426, 425, 446, 447), (419, 418, 439, 440), (434, 433, 454, 455), (427, 426, 447, 448), (420, 419, 440, 441), (97, 434, 455), (428, 427, 448, 449), (421, 420, 441, 442), (414, 392, 435), (429, 428, 449, 450), (422, 421, 442, 443), (415, 414, 435, 436), (430, 429, 450, 451), (423, 422, 443, 444), (416, 415, 436, 437), (431, 430, 451, 452), (437, 436, 457, 458), (452, 451, 472, 473), (445, 444, 465, 466), (438, 437, 458, 459), (453, 452, 473, 474), (446, 445, 466, 467), (439, 438, 459, 460), (454, 453, 474, 475), (447, 446, 467, 468), (440, 439, 460, 461), (455, 454, 475, 476), (448, 447, 468, 469), (441, 440, 461, 462), (97, 455, 476), (449, 448, 469, 470), (442, 441, 462, 463), (435, 392, 456), (450, 449, 470, 471), (443, 442, 463, 464), (436, 435, 456, 457), (451, 450, 471, 472), (444, 443, 464, 465), (465, 464, 485, 486), (458, 457, 478, 479), (473, 472, 493, 494), (466, 465, 486, 487), (459, 458, 479, 480), (474, 473, 494, 495), (467, 466, 487, 488), (460, 459, 480, 481), (475, 474, 495, 496), (468, 467, 488, 489), (461, 460, 481, 482), (476, 475, 496, 497), (469, 468, 489, 490), (462, 461, 482, 483), (97, 476, 497), (470, 469, 490, 491), (463, 462, 483, 484), (456, 392, 477), (471, 470, 491, 492), (464, 463, 484, 485), (457, 456, 477, 478), (472, 471, 492, 493), (478, 477, 498, 499), (493, 492, 513, 514), (486, 485, 506, 507), (479, 478, 499, 500), (494, 493, 514, 515), (487, 486, 507, 508), (480, 479, 500, 501), (495, 494, 515, 516), (488, 487, 508, 509), (481, 480, 501, 502), (496, 495, 516, 517), (489, 488, 509, 510), (482, 481, 502, 503), (497, 496, 517, 518), (490, 489, 510, 511), (483, 482, 503, 504), (97, 497, 518), (491, 490, 511, 512), (484, 483, 504, 505), (477, 392, 498), (492, 491, 512, 513), (485, 484, 505, 506), (513, 512, 533, 534), (506, 505, 526, 527), (499, 498, 519, 520), (514, 513, 534, 535), (507, 506, 527, 528), (500, 499, 520, 521), (515, 514, 535, 536), (508, 507, 528, 529), (501, 500, 521, 522), (516, 515, 536, 537), (509, 508, 529, 530), (502, 501, 522, 523), (517, 516, 537, 538), (510, 509, 530, 531), (503, 502, 523, 524), (518, 517, 538, 539), (511, 510, 531, 532), (504, 503, 524, 525), (97, 518, 539), (512, 511, 532, 533), (505, 504, 525, 526), (498, 392, 519), (526, 525, 546, 547), (519, 392, 540), (534, 533, 554, 555), (527, 526, 547, 548), (520, 519, 540, 541), (535, 534, 555, 556), (528, 527, 548, 549), (521, 520, 541, 542), (536, 535, 556, 557), (529, 528, 549, 550), (522, 521, 542, 543), (537, 536, 557, 558), (530, 529, 550, 551), (523, 522, 543, 544), (538, 537, 558, 559), (531, 530, 551, 552), (524, 523, 544, 545), (539, 538, 559, 560), (532, 531, 552, 553), (525, 524, 545, 546), (97, 539, 560), (533, 532, 553, 554), (554, 553, 574, 575), (547, 546, 567, 568), (540, 392, 561), (555, 554, 575, 576), (548, 547, 568, 569), (541, 540, 561, 562), (556, 555, 576, 577), (549, 548, 569, 570), (542, 541, 562, 563), (557, 556, 577, 578), (550, 549, 570, 571), (543, 542, 563, 564), (558, 557, 578, 579), (551, 550, 571, 572), (544, 543, 564, 565), (559, 558, 579, 580), (552, 551, 572, 573), (545, 544, 565, 566), (560, 559, 580, 581), (553, 552, 573, 574), (546, 545, 566, 567), (97, 560, 581), (567, 566, 587, 588), (97, 581, 602), (575, 574, 595, 596), (568, 567, 588, 589), (561, 392, 582), (576, 575, 596, 597), (569, 568, 589, 590), (562, 561, 582, 583), (577, 576, 597, 598), (570, 569, 590, 591), (563, 562, 583, 584), (578, 577, 598, 599), (571, 570, 591, 592), (564, 563, 584, 585), (579, 578, 599, 600), (572, 571, 592, 593), (565, 564, 585, 586), (580, 579, 600, 601), (573, 572, 593, 594), (566, 565, 586, 587), (581, 580, 601, 602), (574, 573, 594, 595), (602, 601, 622, 623), (595, 594, 615, 616), (588, 587, 608, 609), (97, 602, 623), (596, 595, 616, 617), (589, 588, 609, 610), (582, 392, 603), (597, 596, 617, 618), (590, 589, 610, 611), (583, 582, 603, 604), (598, 597, 618, 619), (591, 590, 611, 612), (584, 583, 604, 605), (599, 598, 619, 620), (592, 591, 612, 613), (585, 584, 605, 606), (600, 599, 620, 621), (593, 592, 613, 614), (586, 585, 606, 607), (601, 600, 621, 622), (594, 593, 614, 615), (587, 586, 607, 608), (615, 614, 635, 636), (608, 607, 628, 629), (623, 622, 643, 644), (616, 615, 636, 637), (609, 608, 629, 630), (97, 623, 644), (617, 616, 637, 638), (610, 609, 630, 631), (603, 392, 624), (618, 617, 638, 639), (611, 610, 631, 632), (604, 603, 624, 625), (619, 618, 639, 640), (612, 611, 632, 633), (605, 604, 625, 626), (620, 619, 640, 641), (613, 612, 633, 634), (606, 605, 626, 627), (621, 620, 641, 642), (614, 613, 634, 635), (607, 606, 627, 628), (622, 621, 642, 643), (628, 627, 648, 649), (643, 642, 663, 664), (636, 635, 656, 657), (629, 628, 649, 650), (644, 643, 664, 665), (637, 636, 657, 658), (630, 629, 650, 651), (97, 644, 665), (638, 637, 658, 659), (631, 630, 651, 652), (624, 392, 645), (639, 638, 659, 660), (632, 631, 652, 653), (625, 624, 645, 646), (640, 639, 660, 661), (633, 632, 653, 654), (626, 625, 646, 647), (641, 640, 661, 662), (634, 633, 654, 655), (627, 626, 647, 648), (642, 641, 662, 663), (635, 634, 655, 656), (656, 655, 669, 7), (649, 648, 2, 667), (664, 663, 12, 672), (657, 656, 7, 8), (650, 649, 667, 3), (665, 664, 672, 673), (658, 657, 8, 9), (651, 650, 3, 4), (97, 665, 673), (659, 658, 9, 670), (652, 651, 4, 5), (645, 392, 666), (660, 659, 670, 10), (653, 652, 5, 6), (646, 645, 666, 0), (661, 660, 10, 671), (654, 653, 6, 668), (647, 646, 0, 1), (662, 661, 671, 11), (655, 654, 668, 669), (648, 647, 1, 2), (663, 662, 11, 12)])
me_sphere_001.polygons.foreach_set('use_smooth', [True] * 704)
_uv = me_sphere_001.uv_layers.new(name='UVMap')
_uv.uv.foreach_set('vector', [0.1208, 0.815, 0.1273, 0.815, 0.1273, 0.8194, 0.1208, 0.8194, 0.1658, 0.815, 0.1723, 0.815, 0.1723, 0.8194, 0.1658, 0.8194, 0.2108, 0.815, 0.2173, 0.8172, 0.2108, 0.8194, 0.1144, 0.815, 0.1208, 0.815, 0.1208, 0.8194, 0.1144, 0.8194, 0.1594, 0.815, 0.1658, 0.815, 0.1658, 0.8194, 0.1594, 0.8194, 0.2044, 0.815, 0.2108, 0.815, 0.2108, 0.8194, 0.2044, 0.8194, 0.108, 0.815, 0.1144, 0.815, 0.1144, 0.8194, 0.108, 0.8194, 0.153, 0.815, 0.1594, 0.815, 0.1594, 0.8194, 0.153, 0.8194, 0.198, 0.815, 0.2044, 0.815, 0.2044, 0.8194, 0.198, 0.8194, 0.1016, 0.815, 0.108, 0.815, 0.108, 0.8194, 0.1016, 0.8194, 0.1466, 0.815, 0.153, 0.815, 0.153, 0.8194, 0.1466, 0.8194, 0.1915, 0.815, 0.198, 0.815, 0.198, 0.8194, 0.1915, 0.8194, 0.09514, 0.815, 0.1016, 0.815, 0.1016, 0.8194, 0.09514, 0.8194, 0.1401, 0.815, 0.1466, 0.815, 0.1466, 0.8194, 0.1401, 0.8194, 0.1851, 0.815, 0.1915, 0.815, 0.1915, 0.8194, 0.1851, 0.8194, 0.08871, 0.815, 0.09514, 0.815, 0.09514, 0.8194, 0.08871, 0.8194, 0.1337, 0.815, 0.1401, 0.815, 0.1401, 0.8194, 0.1337, 0.8194, 0.1787, 0.815, 0.1851, 0.815, 0.1851, 0.8194, 0.1787, 0.8194, 0.08228, 0.815, 0.08871, 0.815, 0.08871, 0.8194, 0.08228, 0.8194, 0.1273, 0.815, 0.1337, 0.815, 0.1337, 0.8194, 0.1273, 0.8194, 0.1723, 0.815, 0.1787, 0.815, 0.1787, 0.8194, 0.1723, 0.8194, 0.07585, 0.8172, 0.08228, 0.815, 0.08228, 0.8194, 0.1208, 0.8194, 0.1273, 0.8194, 0.1273, 0.8238, 0.1208, 0.8238, 0.1658, 0.8194, 0.1723, 0.8194, 0.1723, 0.8238, 0.1658, 0.8238, 0.2108, 0.8194, 0.2173, 0.8216, 0.2108, 0.8238, 0.1144, 0.8194, 0.1208, 0.8194, 0.1208, 0.8238, 0.1144, 0.8238, 0.1594, 0.8194, 0.1658, 0.8194, 0.1658, 0.8238, 0.1594, 0.8238, 0.2044, 0.8194, 0.2108, 0.8194, 0.2108, 0.8238, 0.2044, 0.8238, 0.108, 0.8194, 0.1144, 0.8194, 0.1144, 0.8238, 0.108, 0.8238, 0.153, 0.8194, 0.1594, 0.8194, 0.1594, 0.8238, 0.153, 0.8238, 0.198, 0.8194, 0.2044, 0.8194, 0.2044, 0.8238, 0.198, 0.8238, 0.1016, 0.8194, 0.108, 0.8194, 0.108, 0.8238, 0.1016, 0.8238, 0.1466, 0.8194, 0.153, 0.8194, 0.153, 0.8238, 0.1466, 0.8238, 0.1915, 0.8194, 0.198, 0.8194, 0.198, 0.8238, 0.1915, 0.8238, 0.09514, 0.8194, 0.1016, 0.8194, 0.1016, 0.8238, 0.09514, 0.8238, 0.1401, 0.8194, 0.1466, 0.8194, 0.1466, 0.8238, 0.1401, 0.8238, 0.1851, 0.8194, 0.1915, 0.8194, 0.1915, 0.8238, 0.1851, 0.8238, 0.08871, 0.8194, 0.09514, 0.8194, 0.09514, 0.8238, 0.08871, 0.8238, 0.1337, 0.8194, 0.1401, 0.8194, 0.1401, 0.8238, 0.1337, 0.8238, 0.1787, 0.8194, 0.1851, 0.8194, 0.1851, 0.8238, 0.1787, 0.8238, 0.08228, 0.8194, 0.08871, 0.8194, 0.08871, 0.8238, 0.08228, 0.8238, 0.1273, 0.8194, 0.1337, 0.8194, 0.1337, 0.8238, 0.1273, 0.8238, 0.1723, 0.8194, 0.1787, 0.8194, 0.1787, 0.8238, 0.1723, 0.8238, 0.07585, 0.8216, 0.08228, 0.8194, 0.08228, 0.8238, 0.1723, 0.8238, 0.1787, 0.8238, 0.1787, 0.8282, 0.1723, 0.8282, 0.07585, 0.826, 0.08228, 0.8238, 0.08228, 0.8282, 0.1208, 0.8238, 0.1273, 0.8238, 0.1273, 0.8282, 0.1208, 0.8282, 0.1658, 0.8238, 0.1723, 0.8238, 0.1723, 0.8282, 0.1658, 0.8282, 0.2108, 0.8238, 0.2173, 0.826, 0.2108, 0.8282, 0.1144, 0.8238, 0.1208, 0.8238, 0.1208, 0.8282, 0.1144, 0.8282, 0.1594, 0.8238, 0.1658, 0.8238, 0.1658, 0.8282, 0.1594, 0.8282, 0.2044, 0.8238, 0.2108, 0.8238, 0.2108, 0.8282, 0.2044, 0.8282, 0.108, 0.8238, 0.1144, 0.8238, 0.1144, 0.8282, 0.108, 0.8282, 0.153, 0.8238, 0.1594, 0.8238, 0.1594, 0.8282, 0.153, 0.8282, 0.198, 0.8238, 0.2044, 0.8238, 0.2044, 0.8282, 0.198, 0.8282, 0.1016, 0.8238, 0.108, 0.8238, 0.108, 0.8282, 0.1016, 0.8282, 0.1466, 0.8238, 0.153, 0.8238, 0.153, 0.8282, 0.1466, 0.8282, 0.1915, 0.8238, 0.198, 0.8238, 0.198, 0.8282, 0.1915, 0.8282, 0.09514, 0.8238, 0.1016, 0.8238, 0.1016, 0.8282, 0.09514, 0.8282, 0.1401, 0.8238, 0.1466, 0.8238, 0.1466, 0.8282, 0.1401, 0.8282, 0.1851, 0.8238, 0.1915, 0.8238, 0.1915, 0.8282, 0.1851, 0.8282, 0.08871, 0.8238, 0.09514, 0.8238, 0.09514, 0.8282, 0.08871, 0.8282, 0.1337, 0.8238, 0.1401, 0.8238, 0.1401, 0.8282, 0.1337, 0.8282, 0.1787, 0.8238, 0.1851, 0.8238, 0.1851, 0.8282, 0.1787, 0.8282, 0.08228, 0.8238, 0.08871, 0.8238, 0.08871, 0.8282, 0.08228, 0.8282, 0.1273, 0.8238, 0.1337, 0.8238, 0.1337, 0.8282, 0.1273, 0.8282, 0.1273, 0.8282, 0.1337, 0.8282, 0.1337, 0.8327, 0.1273, 0.8327, 0.1723, 0.8282, 0.1787, 0.8282, 0.1787, 0.8327, 0.1723, 0.8327, 0.07585, 0.8305, 0.08228, 0.8282, 0.08228, 0.8327, 0.1208, 0.8282, 0.1273, 0.8282, 0.1273, 0.8327, 0.1208, 0.8327, 0.1658, 0.8282, 0.1723, 0.8282, 0.1723, 0.8327, 0.1658, 0.8327, 0.2108, 0.8282, 0.2173, 0.8305, 0.2108, 0.8327, 0.1144, 0.8282, 0.1208, 0.8282, 0.1208, 0.8327, 0.1144, 0.8327, 0.1594, 0.8282, 0.1658, 0.8282, 0.1658, 0.8327, 0.1594, 0.8327, 0.2044, 0.8282, 0.2108, 0.8282, 0.2108, 0.8327, 0.2044, 0.8327, 0.108, 0.8282, 0.1144, 0.8282, 0.1144, 0.8327, 0.108, 0.8327, 0.153, 0.8282, 0.1594, 0.8282, 0.1594, 0.8327, 0.153, 0.8327, 0.198, 0.8282, 0.2044, 0.8282, 0.2044, 0.8327, 0.198, 0.8327, 0.1016, 0.8282, 0.108, 0.8282, 0.108, 0.8327, 0.1016, 0.8327, 0.1466, 0.8282, 0.153, 0.8282, 0.153, 0.8327, 0.1466, 0.8327, 0.1915, 0.8282, 0.198, 0.8282, 0.198, 0.8327, 0.1915, 0.8327, 0.09514, 0.8282, 0.1016, 0.8282, 0.1016, 0.8327, 0.09514, 0.8327, 0.1401, 0.8282, 0.1466, 0.8282, 0.1466, 0.8327, 0.1401, 0.8327, 0.1851, 0.8282, 0.1915, 0.8282, 0.1915, 0.8327, 0.1851, 0.8327, 0.08871, 0.8282, 0.09514, 0.8282, 0.09514, 0.8327, 0.08871, 0.8327, 0.1337, 0.8282, 0.1401, 0.8282, 0.1401, 0.8327, 0.1337, 0.8327, 0.1787, 0.8282, 0.1851, 0.8282, 0.1851, 0.8327, 0.1787, 0.8327, 0.08228, 0.8282, 0.08871, 0.8282, 0.08871, 0.8327, 0.08228, 0.8327, 0.1787, 0.8327, 0.1851, 0.8327, 0.1851, 0.8371, 0.1787, 0.8371, 0.08228, 0.8327, 0.08871, 0.8327, 0.08871, 0.8371, 0.08228, 0.8371, 0.1273, 0.8327, 0.1337, 0.8327, 0.1337, 0.8371, 0.1273, 0.8371, 0.1723, 0.8327, 0.1787, 0.8327, 0.1787, 0.8371, 0.1723, 0.8371, 0.07585, 0.8349, 0.08228, 0.8327, 0.08228, 0.8371, 0.1208, 0.8327, 0.1273, 0.8327, 0.1273, 0.8371, 0.1208, 0.8371, 0.1658, 0.8327, 0.1723, 0.8327, 0.1723, 0.8371, 0.1658, 0.8371, 0.2108, 0.8327, 0.2173, 0.8349, 0.2108, 0.8371, 0.1144, 0.8327, 0.1208, 0.8327, 0.1208, 0.8371, 0.1144, 0.8371, 0.1594, 0.8327, 0.1658, 0.8327, 0.1658, 0.8371, 0.1594, 0.8371, 0.2044, 0.8327, 0.2108, 0.8327, 0.2108, 0.8371, 0.2044, 0.8371, 0.108, 0.8327, 0.1144, 0.8327, 0.1144, 0.8371, 0.108, 0.8371, 0.153, 0.8327, 0.1594, 0.8327, 0.1594, 0.8371, 0.153, 0.8371, 0.198, 0.8327, 0.2044, 0.8327, 0.2044, 0.8371, 0.198, 0.8371, 0.1016, 0.8327, 0.108, 0.8327, 0.108, 0.8371, 0.1016, 0.8371, 0.1466, 0.8327, 0.153, 0.8327, 0.153, 0.8371, 0.1466, 0.8371, 0.1915, 0.8327, 0.198, 0.8327, 0.198, 0.8371, 0.1915, 0.8371, 0.09514, 0.8327, 0.1016, 0.8327, 0.1016, 0.8371, 0.09514, 0.8371, 0.1401, 0.8327, 0.1466, 0.8327, 0.1466, 0.8371, 0.1401, 0.8371, 0.1851, 0.8327, 0.1915, 0.8327, 0.1915, 0.8371, 0.1851, 0.8371, 0.08871, 0.8327, 0.09514, 0.8327, 0.09514, 0.8371, 0.08871, 0.8371, 0.1337, 0.8327, 0.1401, 0.8327, 0.1401, 0.8371, 0.1337, 0.8371, 0.08871, 0.8371, 0.09514, 0.8371, 0.09514, 0.8415, 0.08871, 0.8415, 0.1337, 0.8371, 0.1401, 0.8371, 0.1401, 0.8415, 0.1337, 0.8415, 0.1787, 0.8371, 0.1851, 0.8371, 0.1851, 0.8415, 0.1787, 0.8415, 0.08228, 0.8371, 0.08871, 0.8371, 0.08871, 0.8415, 0.08228, 0.8415, 0.1273, 0.8371, 0.1337, 0.8371, 0.1337, 0.8415, 0.1273, 0.8415, 0.1723, 0.8371, 0.1787, 0.8371, 0.1787, 0.8415, 0.1723, 0.8415, 0.07585, 0.8393, 0.08228, 0.8371, 0.08228, 0.8415, 0.1208, 0.8371, 0.1273, 0.8371, 0.1273, 0.8415, 0.1208, 0.8415, 0.1658, 0.8371, 0.1723, 0.8371, 0.1723, 0.8415, 0.1658, 0.8415, 0.2108, 0.8371, 0.2173, 0.8393, 0.2108, 0.8415, 0.1144, 0.8371, 0.1208, 0.8371, 0.1208, 0.8415, 0.1144, 0.8415, 0.1594, 0.8371, 0.1658, 0.8371, 0.1658, 0.8415, 0.1594, 0.8415, 0.2044, 0.8371, 0.2108, 0.8371, 0.2108, 0.8415, 0.2044, 0.8415, 0.108, 0.8371, 0.1144, 0.8371, 0.1144, 0.8415, 0.108, 0.8415, 0.153, 0.8371, 0.1594, 0.8371, 0.1594, 0.8415, 0.153, 0.8415, 0.198, 0.8371, 0.2044, 0.8371, 0.2044, 0.8415, 0.198, 0.8415, 0.1016, 0.8371, 0.108, 0.8371, 0.108, 0.8415, 0.1016, 0.8415, 0.1466, 0.8371, 0.153, 0.8371, 0.153, 0.8415, 0.1466, 0.8415, 0.1915, 0.8371, 0.198, 0.8371, 0.198, 0.8415, 0.1915, 0.8415, 0.09514, 0.8371, 0.1016, 0.8371, 0.1016, 0.8415, 0.09514, 0.8415, 0.1401, 0.8371, 0.1466, 0.8371, 0.1466, 0.8415, 0.1401, 0.8415, 0.1851, 0.8371, 0.1915, 0.8371, 0.1915, 0.8415, 0.1851, 0.8415, 0.1401, 0.8415, 0.1466, 0.8415, 0.1466, 0.8459, 0.1401, 0.8459, 0.1851, 0.8415, 0.1915, 0.8415, 0.1915, 0.8459, 0.1851, 0.8459, 0.08871, 0.8415, 0.09514, 0.8415, 0.09514, 0.8459, 0.08871, 0.8459, 0.1337, 0.8415, 0.1401, 0.8415, 0.1401, 0.8459, 0.1337, 0.8459, 0.1787, 0.8415, 0.1851, 0.8415, 0.1851, 0.8459, 0.1787, 0.8459, 0.08228, 0.8415, 0.08871, 0.8415, 0.08871, 0.8459, 0.08228, 0.8459, 0.1273, 0.8415, 0.1337, 0.8415, 0.1337, 0.8459, 0.1273, 0.8459, 0.1723, 0.8415, 0.1787, 0.8415, 0.1787, 0.8459, 0.1723, 0.8459, 0.07585, 0.8437, 0.08228, 0.8415, 0.08228, 0.8459, 0.1208, 0.8415, 0.1273, 0.8415, 0.1273, 0.8459, 0.1208, 0.8459, 0.1658, 0.8415, 0.1723, 0.8415, 0.1723, 0.8459, 0.1658, 0.8459, 0.2108, 0.8415, 0.2173, 0.8437, 0.2108, 0.8459, 0.1144, 0.8415, 0.1208, 0.8415, 0.1208, 0.8459, 0.1144, 0.8459, 0.1594, 0.8415, 0.1658, 0.8415, 0.1658, 0.8459, 0.1594, 0.8459, 0.2044, 0.8415, 0.2108, 0.8415, 0.2108, 0.8459, 0.2044, 0.8459, 0.108, 0.8415, 0.1144, 0.8415, 0.1144, 0.8459, 0.108, 0.8459, 0.153, 0.8415, 0.1594, 0.8415, 0.1594, 0.8459, 0.153, 0.8459, 0.198, 0.8415, 0.2044, 0.8415, 0.2044, 0.8459, 0.198, 0.8459, 0.1016, 0.8415, 0.108, 0.8415, 0.108, 0.8459, 0.1016, 0.8459, 0.1466, 0.8415, 0.153, 0.8415, 0.153, 0.8459, 0.1466, 0.8459, 0.1915, 0.8415, 0.198, 0.8415, 0.198, 0.8459, 0.1915, 0.8459, 0.09514, 0.8415, 0.1016, 0.8415, 0.1016, 0.8459, 0.09514, 0.8459, 0.1915, 0.8459, 0.198, 0.8459, 0.198, 0.8503, 0.1915, 0.8503, 0.09514, 0.8459, 0.1016, 0.8459, 0.1016, 0.8503, 0.09514, 0.8503, 0.1401, 0.8459, 0.1466, 0.8459, 0.1466, 0.8503, 0.1401, 0.8503, 0.1851, 0.8459, 0.1915, 0.8459, 0.1915, 0.8503, 0.1851, 0.8503, 0.08871, 0.8459, 0.09514, 0.8459, 0.09514, 0.8503, 0.08871, 0.8503, 0.1337, 0.8459, 0.1401, 0.8459, 0.1401, 0.8503, 0.1337, 0.8503, 0.1787, 0.8459, 0.1851, 0.8459, 0.1851, 0.8503, 0.1787, 0.8503, 0.08228, 0.8459, 0.08871, 0.8459, 0.08871, 0.8503, 0.08228, 0.8503, 0.1273, 0.8459, 0.1337, 0.8459, 0.1337, 0.8503, 0.1273, 0.8503, 0.1723, 0.8459, 0.1787, 0.8459, 0.1787, 0.8503, 0.1723, 0.8503, 0.07585, 0.8481, 0.08228, 0.8459, 0.08228, 0.8503, 0.1208, 0.8459, 0.1273, 0.8459, 0.1273, 0.8503, 0.1208, 0.8503, 0.1658, 0.8459, 0.1723, 0.8459, 0.1723, 0.8503, 0.1658, 0.8503, 0.2108, 0.8459, 0.2173, 0.8481, 0.2108, 0.8503, 0.1144, 0.8459, 0.1208, 0.8459, 0.1208, 0.8503, 0.1144, 0.8503, 0.1594, 0.8459, 0.1658, 0.8459, 0.1658, 0.8503, 0.1594, 0.8503, 0.2044, 0.8459, 0.2108, 0.8459, 0.2108, 0.8503, 0.2044, 0.8503, 0.108, 0.8459, 0.1144, 0.8459, 0.1144, 0.8503, 0.108, 0.8503, 0.153, 0.8459, 0.1594, 0.8459, 0.1594, 0.8503, 0.153, 0.8503, 0.198, 0.8459, 0.2044, 0.8459, 0.2044, 0.8503, 0.198, 0.8503, 0.1016, 0.8459, 0.108, 0.8459, 0.108, 0.8503, 0.1016, 0.8503, 0.1466, 0.8459, 0.153, 0.8459, 0.153, 0.8503, 0.1466, 0.8503, 0.1466, 0.8503, 0.153, 0.8503, 0.153, 0.8548, 0.1466, 0.8548, 0.1915, 0.8503, 0.198, 0.8503, 0.198, 0.8548, 0.1915, 0.8548, 0.09514, 0.8503, 0.1016, 0.8503, 0.1016, 0.8548, 0.09514, 0.8548, 0.1401, 0.8503, 0.1466, 0.8503, 0.1466, 0.8548, 0.1401, 0.8548, 0.1851, 0.8503, 0.1915, 0.8503, 0.1915, 0.8548, 0.1851, 0.8548, 0.08871, 0.8503, 0.09514, 0.8503, 0.09514, 0.8548, 0.08871, 0.8548, 0.1337, 0.8503, 0.1401, 0.8503, 0.1401, 0.8548, 0.1337, 0.8548, 0.1787, 0.8503, 0.1851, 0.8503, 0.1851, 0.8548, 0.1787, 0.8548, 0.08228, 0.8503, 0.08871, 0.8503, 0.08871, 0.8548, 0.08228, 0.8548, 0.1273, 0.8503, 0.1337, 0.8503, 0.1337, 0.8548, 0.1273, 0.8548, 0.1723, 0.8503, 0.1787, 0.8503, 0.1787, 0.8548, 0.1723, 0.8548, 0.07585, 0.8526, 0.08228, 0.8503, 0.08228, 0.8548, 0.1208, 0.8503, 0.1273, 0.8503, 0.1273, 0.8548, 0.1208, 0.8548, 0.1658, 0.8503, 0.1723, 0.8503, 0.1723, 0.8548, 0.1658, 0.8548, 0.2108, 0.8503, 0.2173, 0.8526, 0.2108, 0.8548, 0.1144, 0.8503, 0.1208, 0.8503, 0.1208, 0.8548, 0.1144, 0.8548, 0.1594, 0.8503, 0.1658, 0.8503, 0.1658, 0.8548, 0.1594, 0.8548, 0.2044, 0.8503, 0.2108, 0.8503, 0.2108, 0.8548, 0.2044, 0.8548, 0.108, 0.8503, 0.1144, 0.8503, 0.1144, 0.8548, 0.108, 0.8548, 0.153, 0.8503, 0.1594, 0.8503, 0.1594, 0.8548, 0.153, 0.8548, 0.198, 0.8503, 0.2044, 0.8503, 0.2044, 0.8548, 0.198, 0.8548, 0.1016, 0.8503, 0.108, 0.8503, 0.108, 0.8548, 0.1016, 0.8548, 0.198, 0.8548, 0.2044, 0.8548, 0.2044, 0.8592, 0.198, 0.8592, 0.1016, 0.8548, 0.108, 0.8548, 0.108, 0.8592, 0.1016, 0.8592, 0.1466, 0.8548, 0.153, 0.8548, 0.153, 0.8592, 0.1466, 0.8592, 0.1915, 0.8548, 0.198, 0.8548, 0.198, 0.8592, 0.1915, 0.8592, 0.09514, 0.8548, 0.1016, 0.8548, 0.1016, 0.8592, 0.09514, 0.8592, 0.1401, 0.8548, 0.1466, 0.8548, 0.1466, 0.8592, 0.1401, 0.8592, 0.1851, 0.8548, 0.1915, 0.8548, 0.1915, 0.8592, 0.1851, 0.8592, 0.08871, 0.8548, 0.09514, 0.8548, 0.09514, 0.8592, 0.08871, 0.8592, 0.1337, 0.8548, 0.1401, 0.8548, 0.1401, 0.8592, 0.1337, 0.8592, 0.1787, 0.8548, 0.1851, 0.8548, 0.1851, 0.8592, 0.1787, 0.8592, 0.08228, 0.8548, 0.08871, 0.8548, 0.08871, 0.8592, 0.08228, 0.8592, 0.1273, 0.8548, 0.1337, 0.8548, 0.1337, 0.8592, 0.1273, 0.8592, 0.1723, 0.8548, 0.1787, 0.8548, 0.1787, 0.8592, 0.1723, 0.8592, 0.07585, 0.857, 0.08228, 0.8548, 0.08228, 0.8592, 0.1208, 0.8548, 0.1273, 0.8548, 0.1273, 0.8592, 0.1208, 0.8592, 0.1658, 0.8548, 0.1723, 0.8548, 0.1723, 0.8592, 0.1658, 0.8592, 0.2108, 0.8548, 0.2173, 0.857, 0.2108, 0.8592, 0.1144, 0.8548, 0.1208, 0.8548, 0.1208, 0.8592, 0.1144, 0.8592, 0.1594, 0.8548, 0.1658, 0.8548, 0.1658, 0.8592, 0.1594, 0.8592, 0.2044, 0.8548, 0.2108, 0.8548, 0.2108, 0.8592, 0.2044, 0.8592, 0.108, 0.8548, 0.1144, 0.8548, 0.1144, 0.8592, 0.108, 0.8592, 0.153, 0.8548, 0.1594, 0.8548, 0.1594, 0.8592, 0.153, 0.8592, 0.108, 0.8592, 0.1144, 0.8592, 0.1144, 0.8636, 0.108, 0.8636, 0.153, 0.8592, 0.1594, 0.8592, 0.1594, 0.8636, 0.153, 0.8636, 0.198, 0.8592, 0.2044, 0.8592, 0.2044, 0.8636, 0.198, 0.8636, 0.1016, 0.8592, 0.108, 0.8592, 0.108, 0.8636, 0.1016, 0.8636, 0.1466, 0.8592, 0.153, 0.8592, 0.153, 0.8636, 0.1466, 0.8636, 0.1915, 0.8592, 0.198, 0.8592, 0.198, 0.8636, 0.1915, 0.8636, 0.09514, 0.8592, 0.1016, 0.8592, 0.1016, 0.8636, 0.09514, 0.8636, 0.1401, 0.8592, 0.1466, 0.8592, 0.1466, 0.8636, 0.1401, 0.8636, 0.1851, 0.8592, 0.1915, 0.8592, 0.1915, 0.8636, 0.1851, 0.8636, 0.08871, 0.8592, 0.09514, 0.8592, 0.09514, 0.8636, 0.08871, 0.8636, 0.1337, 0.8592, 0.1401, 0.8592, 0.1401, 0.8636, 0.1337, 0.8636, 0.1787, 0.8592, 0.1851, 0.8592, 0.1851, 0.8636, 0.1787, 0.8636, 0.08228, 0.8592, 0.08871, 0.8592, 0.08871, 0.8636, 0.08228, 0.8636, 0.1273, 0.8592, 0.1337, 0.8592, 0.1337, 0.8636, 0.1273, 0.8636, 0.1723, 0.8592, 0.1787, 0.8592, 0.1787, 0.8636, 0.1723, 0.8636, 0.07585, 0.8614, 0.08228, 0.8592, 0.08228, 0.8636, 0.1208, 0.8592, 0.1273, 0.8592, 0.1273, 0.8636, 0.1208, 0.8636, 0.1658, 0.8592, 0.1723, 0.8592, 0.1723, 0.8636, 0.1658, 0.8636, 0.2108, 0.8592, 0.2173, 0.8614, 0.2108, 0.8636, 0.1144, 0.8592, 0.1208, 0.8592, 0.1208, 0.8636, 0.1144, 0.8636, 0.1594, 0.8592, 0.1658, 0.8592, 0.1658, 0.8636, 0.1594, 0.8636, 0.2044, 0.8592, 0.2108, 0.8592, 0.2108, 0.8636, 0.2044, 0.8636, 0.1594, 0.8636, 0.1658, 0.8636, 0.1658, 0.868, 0.1594, 0.868, 0.2044, 0.8636, 0.2108, 0.8636, 0.2108, 0.868, 0.2044, 0.868, 0.108, 0.8636, 0.1144, 0.8636, 0.1144, 0.868, 0.108, 0.868, 0.153, 0.8636, 0.1594, 0.8636, 0.1594, 0.868, 0.153, 0.868, 0.198, 0.8636, 0.2044, 0.8636, 0.2044, 0.868, 0.198, 0.868, 0.1016, 0.8636, 0.108, 0.8636, 0.108, 0.868, 0.1016, 0.868, 0.1466, 0.8636, 0.153, 0.8636, 0.153, 0.868, 0.1466, 0.868, 0.1915, 0.8636, 0.198, 0.8636, 0.198, 0.868, 0.1915, 0.868, 0.09514, 0.8636, 0.1016, 0.8636, 0.1016, 0.868, 0.09514, 0.868, 0.1401, 0.8636, 0.1466, 0.8636, 0.1466, 0.868, 0.1401, 0.868, 0.1851, 0.8636, 0.1915, 0.8636, 0.1915, 0.868, 0.1851, 0.868, 0.08871, 0.8636, 0.09514, 0.8636, 0.09514, 0.868, 0.08871, 0.868, 0.1337, 0.8636, 0.1401, 0.8636, 0.1401, 0.868, 0.1337, 0.868, 0.1787, 0.8636, 0.1851, 0.8636, 0.1851, 0.868, 0.1787, 0.868, 0.08228, 0.8636, 0.08871, 0.8636, 0.08871, 0.868, 0.08228, 0.868, 0.1273, 0.8636, 0.1337, 0.8636, 0.1337, 0.868, 0.1273, 0.868, 0.1723, 0.8636, 0.1787, 0.8636, 0.1787, 0.868, 0.1723, 0.868, 0.07585, 0.8658, 0.08228, 0.8636, 0.08228, 0.868, 0.1208, 0.8636, 0.1273, 0.8636, 0.1273, 0.868, 0.1208, 0.868, 0.1658, 0.8636, 0.1723, 0.8636, 0.1723, 0.868, 0.1658, 0.868, 0.2108, 0.8636, 0.2173, 0.8658, 0.2108, 0.868, 0.1144, 0.8636, 0.1208, 0.8636, 0.1208, 0.868, 0.1144, 0.868, 0.2108, 0.868, 0.2173, 0.8702, 0.2108, 0.8724, 0.1144, 0.868, 0.1208, 0.868, 0.1208, 0.8724, 0.1144, 0.8724, 0.1594, 0.868, 0.1658, 0.868, 0.1658, 0.8724, 0.1594, 0.8724, 0.2044, 0.868, 0.2108, 0.868, 0.2108, 0.8724, 0.2044, 0.8724, 0.108, 0.868, 0.1144, 0.868, 0.1144, 0.8724, 0.108, 0.8724, 0.153, 0.868, 0.1594, 0.868, 0.1594, 0.8724, 0.153, 0.8724, 0.198, 0.868, 0.2044, 0.868, 0.2044, 0.8724, 0.198, 0.8724, 0.1016, 0.868, 0.108, 0.868, 0.108, 0.8724, 0.1016, 0.8724, 0.1466, 0.868, 0.153, 0.868, 0.153, 0.8724, 0.1466, 0.8724, 0.1915, 0.868, 0.198, 0.868, 0.198, 0.8724, 0.1915, 0.8724, 0.09514, 0.868, 0.1016, 0.868, 0.1016, 0.8724, 0.09514, 0.8724, 0.1401, 0.868, 0.1466, 0.868, 0.1466, 0.8724, 0.1401, 0.8724, 0.1851, 0.868, 0.1915, 0.868, 0.1915, 0.8724, 0.1851, 0.8724, 0.08871, 0.868, 0.09514, 0.868, 0.09514, 0.8724, 0.08871, 0.8724, 0.1337, 0.868, 0.1401, 0.868, 0.1401, 0.8724, 0.1337, 0.8724, 0.1787, 0.868, 0.1851, 0.868, 0.1851, 0.8724, 0.1787, 0.8724, 0.08228, 0.868, 0.08871, 0.868, 0.08871, 0.8724, 0.08228, 0.8724, 0.1273, 0.868, 0.1337, 0.868, 0.1337, 0.8724, 0.1273, 0.8724, 0.1723, 0.868, 0.1787, 0.868, 0.1787, 0.8724, 0.1723, 0.8724, 0.07585, 0.8702, 0.08228, 0.868, 0.08228, 0.8724, 0.1208, 0.868, 0.1273, 0.868, 0.1273, 0.8724, 0.1208, 0.8724, 0.1658, 0.868, 0.1723, 0.868, 0.1723, 0.8724, 0.1658, 0.8724, 0.1658, 0.8724, 0.1723, 0.8724, 0.1723, 0.8769, 0.1658, 0.8769, 0.2108, 0.8724, 0.2173, 0.8746, 0.2108, 0.8769, 0.1144, 0.8724, 0.1208, 0.8724, 0.1208, 0.8769, 0.1144, 0.8769, 0.1594, 0.8724, 0.1658, 0.8724, 0.1658, 0.8769, 0.1594, 0.8769, 0.2044, 0.8724, 0.2108, 0.8724, 0.2108, 0.8769, 0.2044, 0.8769, 0.108, 0.8724, 0.1144, 0.8724, 0.1144, 0.8769, 0.108, 0.8769, 0.153, 0.8724, 0.1594, 0.8724, 0.1594, 0.8769, 0.153, 0.8769, 0.198, 0.8724, 0.2044, 0.8724, 0.2044, 0.8769, 0.198, 0.8769, 0.1016, 0.8724, 0.108, 0.8724, 0.108, 0.8769, 0.1016, 0.8769, 0.1466, 0.8724, 0.153, 0.8724, 0.153, 0.8769, 0.1466, 0.8769, 0.1915, 0.8724, 0.198, 0.8724, 0.198, 0.8769, 0.1915, 0.8769, 0.09514, 0.8724, 0.1016, 0.8724, 0.1016, 0.8769, 0.09514, 0.8769, 0.1401, 0.8724, 0.1466, 0.8724, 0.1466, 0.8769, 0.1401, 0.8769, 0.1851, 0.8724, 0.1915, 0.8724, 0.1915, 0.8769, 0.1851, 0.8769, 0.08871, 0.8724, 0.09514, 0.8724, 0.09514, 0.8769, 0.08871, 0.8769, 0.1337, 0.8724, 0.1401, 0.8724, 0.1401, 0.8769, 0.1337, 0.8769, 0.1787, 0.8724, 0.1851, 0.8724, 0.1851, 0.8769, 0.1787, 0.8769, 0.08228, 0.8724, 0.08871, 0.8724, 0.08871, 0.8769, 0.08228, 0.8769, 0.1273, 0.8724, 0.1337, 0.8724, 0.1337, 0.8769, 0.1273, 0.8769, 0.1723, 0.8724, 0.1787, 0.8724, 0.1787, 0.8769, 0.1723, 0.8769, 0.07585, 0.8746, 0.08228, 0.8724, 0.08228, 0.8769, 0.1208, 0.8724, 0.1273, 0.8724, 0.1273, 0.8769, 0.1208, 0.8769, 0.07585, 0.8791, 0.08228, 0.8769, 0.08228, 0.8813, 0.1208, 0.8769, 0.1273, 0.8769, 0.1273, 0.8813, 0.1208, 0.8813, 0.1658, 0.8769, 0.1723, 0.8769, 0.1723, 0.8813, 0.1658, 0.8813, 0.2108, 0.8769, 0.2173, 0.8791, 0.2108, 0.8813, 0.1144, 0.8769, 0.1208, 0.8769, 0.1208, 0.8813, 0.1144, 0.8813, 0.1594, 0.8769, 0.1658, 0.8769, 0.1658, 0.8813, 0.1594, 0.8813, 0.2044, 0.8769, 0.2108, 0.8769, 0.2108, 0.8813, 0.2044, 0.8813, 0.108, 0.8769, 0.1144, 0.8769, 0.1144, 0.8813, 0.108, 0.8813, 0.153, 0.8769, 0.1594, 0.8769, 0.1594, 0.8813, 0.153, 0.8813, 0.198, 0.8769, 0.2044, 0.8769, 0.2044, 0.8813, 0.198, 0.8813, 0.1016, 0.8769, 0.108, 0.8769, 0.108, 0.8813, 0.1016, 0.8813, 0.1466, 0.8769, 0.153, 0.8769, 0.153, 0.8813, 0.1466, 0.8813, 0.1915, 0.8769, 0.198, 0.8769, 0.198, 0.8813, 0.1915, 0.8813, 0.09514, 0.8769, 0.1016, 0.8769, 0.1016, 0.8813, 0.09514, 0.8813, 0.1401, 0.8769, 0.1466, 0.8769, 0.1466, 0.8813, 0.1401, 0.8813, 0.1851, 0.8769, 0.1915, 0.8769, 0.1915, 0.8813, 0.1851, 0.8813, 0.08871, 0.8769, 0.09514, 0.8769, 0.09514, 0.8813, 0.08871, 0.8813, 0.1337, 0.8769, 0.1401, 0.8769, 0.1401, 0.8813, 0.1337, 0.8813, 0.1787, 0.8769, 0.1851, 0.8769, 0.1851, 0.8813, 0.1787, 0.8813, 0.08228, 0.8769, 0.08871, 0.8769, 0.08871, 0.8813, 0.08228, 0.8813, 0.1273, 0.8769, 0.1337, 0.8769, 0.1337, 0.8813, 0.1273, 0.8813, 0.1723, 0.8769, 0.1787, 0.8769, 0.1787, 0.8813, 0.1723, 0.8813, 0.1273, 0.8813, 0.1337, 0.8813, 0.1337, 0.8857, 0.1273, 0.8857, 0.1723, 0.8813, 0.1787, 0.8813, 0.1787, 0.8857, 0.1723, 0.8857, 0.07585, 0.8835, 0.08228, 0.8813, 0.08228, 0.8857, 0.1208, 0.8813, 0.1273, 0.8813, 0.1273, 0.8857, 0.1208, 0.8857, 0.1658, 0.8813, 0.1723, 0.8813, 0.1723, 0.8857, 0.1658, 0.8857, 0.2108, 0.8813, 0.2173, 0.8835, 0.2108, 0.8857, 0.1144, 0.8813, 0.1208, 0.8813, 0.1208, 0.8857, 0.1144, 0.8857, 0.1594, 0.8813, 0.1658, 0.8813, 0.1658, 0.8857, 0.1594, 0.8857, 0.2044, 0.8813, 0.2108, 0.8813, 0.2108, 0.8857, 0.2044, 0.8857, 0.108, 0.8813, 0.1144, 0.8813, 0.1144, 0.8857, 0.108, 0.8857, 0.153, 0.8813, 0.1594, 0.8813, 0.1594, 0.8857, 0.153, 0.8857, 0.198, 0.8813, 0.2044, 0.8813, 0.2044, 0.8857, 0.198, 0.8857, 0.1016, 0.8813, 0.108, 0.8813, 0.108, 0.8857, 0.1016, 0.8857, 0.1466, 0.8813, 0.153, 0.8813, 0.153, 0.8857, 0.1466, 0.8857, 0.1915, 0.8813, 0.198, 0.8813, 0.198, 0.8857, 0.1915, 0.8857, 0.09514, 0.8813, 0.1016, 0.8813, 0.1016, 0.8857, 0.09514, 0.8857, 0.1401, 0.8813, 0.1466, 0.8813, 0.1466, 0.8857, 0.1401, 0.8857, 0.1851, 0.8813, 0.1915, 0.8813, 0.1915, 0.8857, 0.1851, 0.8857, 0.08871, 0.8813, 0.09514, 0.8813, 0.09514, 0.8857, 0.08871, 0.8857, 0.1337, 0.8813, 0.1401, 0.8813, 0.1401, 0.8857, 0.1337, 0.8857, 0.1787, 0.8813, 0.1851, 0.8813, 0.1851, 0.8857, 0.1787, 0.8857, 0.08228, 0.8813, 0.08871, 0.8813, 0.08871, 0.8857, 0.08228, 0.8857, 0.1787, 0.8857, 0.1851, 0.8857, 0.1851, 0.8901, 0.1787, 0.8901, 0.08228, 0.8857, 0.08871, 0.8857, 0.08871, 0.8901, 0.08228, 0.8901, 0.1273, 0.8857, 0.1337, 0.8857, 0.1337, 0.8901, 0.1273, 0.8901, 0.1723, 0.8857, 0.1787, 0.8857, 0.1787, 0.8901, 0.1723, 0.8901, 0.07585, 0.8879, 0.08228, 0.8857, 0.08228, 0.8901, 0.1208, 0.8857, 0.1273, 0.8857, 0.1273, 0.8901, 0.1208, 0.8901, 0.1658, 0.8857, 0.1723, 0.8857, 0.1723, 0.8901, 0.1658, 0.8901, 0.2108, 0.8857, 0.2173, 0.8879, 0.2108, 0.8901, 0.1144, 0.8857, 0.1208, 0.8857, 0.1208, 0.8901, 0.1144, 0.8901, 0.1594, 0.8857, 0.1658, 0.8857, 0.1658, 0.8901, 0.1594, 0.8901, 0.2044, 0.8857, 0.2108, 0.8857, 0.2108, 0.8901, 0.2044, 0.8901, 0.108, 0.8857, 0.1144, 0.8857, 0.1144, 0.8901, 0.108, 0.8901, 0.153, 0.8857, 0.1594, 0.8857, 0.1594, 0.8901, 0.153, 0.8901, 0.198, 0.8857, 0.2044, 0.8857, 0.2044, 0.8901, 0.198, 0.8901, 0.1016, 0.8857, 0.108, 0.8857, 0.108, 0.8901, 0.1016, 0.8901, 0.1466, 0.8857, 0.153, 0.8857, 0.153, 0.8901, 0.1466, 0.8901, 0.1915, 0.8857, 0.198, 0.8857, 0.198, 0.8901, 0.1915, 0.8901, 0.09514, 0.8857, 0.1016, 0.8857, 0.1016, 0.8901, 0.09514, 0.8901, 0.1401, 0.8857, 0.1466, 0.8857, 0.1466, 0.8901, 0.1401, 0.8901, 0.1851, 0.8857, 0.1915, 0.8857, 0.1915, 0.8901, 0.1851, 0.8901, 0.08871, 0.8857, 0.09514, 0.8857, 0.09514, 0.8901, 0.08871, 0.8901, 0.1337, 0.8857, 0.1401, 0.8857, 0.1401, 0.8901, 0.1337, 0.8901, 0.1337, 0.8901, 0.1401, 0.8901, 0.1401, 0.8945, 0.1337, 0.8945, 0.1787, 0.8901, 0.1851, 0.8901, 0.1851, 0.8945, 0.1787, 0.8945, 0.08228, 0.8901, 0.08871, 0.8901, 0.08871, 0.8945, 0.08228, 0.8945, 0.1273, 0.8901, 0.1337, 0.8901, 0.1337, 0.8945, 0.1273, 0.8945, 0.1723, 0.8901, 0.1787, 0.8901, 0.1787, 0.8945, 0.1723, 0.8945, 0.07585, 0.8923, 0.08228, 0.8901, 0.08228, 0.8945, 0.1208, 0.8901, 0.1273, 0.8901, 0.1273, 0.8945, 0.1208, 0.8945, 0.1658, 0.8901, 0.1723, 0.8901, 0.1723, 0.8945, 0.1658, 0.8945, 0.2108, 0.8901, 0.2173, 0.8923, 0.2108, 0.8945, 0.1144, 0.8901, 0.1208, 0.8901, 0.1208, 0.8945, 0.1144, 0.8945, 0.1594, 0.8901, 0.1658, 0.8901, 0.1658, 0.8945, 0.1594, 0.8945, 0.2044, 0.8901, 0.2108, 0.8901, 0.2108, 0.8945, 0.2044, 0.8945, 0.108, 0.8901, 0.1144, 0.8901, 0.1144, 0.8945, 0.108, 0.8945, 0.153, 0.8901, 0.1594, 0.8901, 0.1594, 0.8945, 0.153, 0.8945, 0.198, 0.8901, 0.2044, 0.8901, 0.2044, 0.8945, 0.198, 0.8945, 0.1016, 0.8901, 0.108, 0.8901, 0.108, 0.8945, 0.1016, 0.8945, 0.1466, 0.8901, 0.153, 0.8901, 0.153, 0.8945, 0.1466, 0.8945, 0.1915, 0.8901, 0.198, 0.8901, 0.198, 0.8945, 0.1915, 0.8945, 0.09514, 0.8901, 0.1016, 0.8901, 0.1016, 0.8945, 0.09514, 0.8945, 0.1401, 0.8901, 0.1466, 0.8901, 0.1466, 0.8945, 0.1401, 0.8945, 0.1851, 0.8901, 0.1915, 0.8901, 0.1915, 0.8945, 0.1851, 0.8945, 0.08871, 0.8901, 0.09514, 0.8901, 0.09514, 0.8945, 0.08871, 0.8945, 0.1851, 0.8945, 0.1915, 0.8945, 0.1915, 0.899, 0.1851, 0.899, 0.08871, 0.8945, 0.09514, 0.8945, 0.09514, 0.899, 0.08871, 0.899, 0.1337, 0.8945, 0.1401, 0.8945, 0.1401, 0.899, 0.1337, 0.899, 0.1787, 0.8945, 0.1851, 0.8945, 0.1851, 0.899, 0.1787, 0.899, 0.08228, 0.8945, 0.08871, 0.8945, 0.08871, 0.899, 0.08228, 0.899, 0.1273, 0.8945, 0.1337, 0.8945, 0.1337, 0.899, 0.1273, 0.899, 0.1723, 0.8945, 0.1787, 0.8945, 0.1787, 0.899, 0.1723, 0.899, 0.07585, 0.8967, 0.08228, 0.8945, 0.08228, 0.899, 0.1208, 0.8945, 0.1273, 0.8945, 0.1273, 0.899, 0.1208, 0.899, 0.1658, 0.8945, 0.1723, 0.8945, 0.1723, 0.899, 0.1658, 0.899, 0.2108, 0.8945, 0.2173, 0.8967, 0.2108, 0.899, 0.1144, 0.8945, 0.1208, 0.8945, 0.1208, 0.899, 0.1144, 0.899, 0.1594, 0.8945, 0.1658, 0.8945, 0.1658, 0.899, 0.1594, 0.899, 0.2044, 0.8945, 0.2108, 0.8945, 0.2108, 0.899, 0.2044, 0.899, 0.108, 0.8945, 0.1144, 0.8945, 0.1144, 0.899, 0.108, 0.899, 0.153, 0.8945, 0.1594, 0.8945, 0.1594, 0.899, 0.153, 0.899, 0.198, 0.8945, 0.2044, 0.8945, 0.2044, 0.899, 0.198, 0.899, 0.1016, 0.8945, 0.108, 0.8945, 0.108, 0.899, 0.1016, 0.899, 0.1466, 0.8945, 0.153, 0.8945, 0.153, 0.899, 0.1466, 0.899, 0.1915, 0.8945, 0.198, 0.8945, 0.198, 0.899, 0.1915, 0.899, 0.09514, 0.8945, 0.1016, 0.8945, 0.1016, 0.899, 0.09514, 0.899, 0.1401, 0.8945, 0.1466, 0.8945, 0.1466, 0.899, 0.1401, 0.899, 0.09514, 0.899, 0.1016, 0.899, 0.1016, 0.9034, 0.09514, 0.9034, 0.1401, 0.899, 0.1466, 0.899, 0.1466, 0.9034, 0.1401, 0.9034, 0.1851, 0.899, 0.1915, 0.899, 0.1915, 0.9034, 0.1851, 0.9034, 0.08871, 0.899, 0.09514, 0.899, 0.09514, 0.9034, 0.08871, 0.9034, 0.1337, 0.899, 0.1401, 0.899, 0.1401, 0.9034, 0.1337, 0.9034, 0.1787, 0.899, 0.1851, 0.899, 0.1851, 0.9034, 0.1787, 0.9034, 0.08228, 0.899, 0.08871, 0.899, 0.08871, 0.9034, 0.08228, 0.9034, 0.1273, 0.899, 0.1337, 0.899, 0.1337, 0.9034, 0.1273, 0.9034, 0.1723, 0.899, 0.1787, 0.899, 0.1787, 0.9034, 0.1723, 0.9034, 0.07585, 0.9012, 0.08228, 0.899, 0.08228, 0.9034, 0.1208, 0.899, 0.1273, 0.899, 0.1273, 0.9034, 0.1208, 0.9034, 0.1658, 0.899, 0.1723, 0.899, 0.1723, 0.9034, 0.1658, 0.9034, 0.2108, 0.899, 0.2173, 0.9012, 0.2108, 0.9034, 0.1144, 0.899, 0.1208, 0.899, 0.1208, 0.9034, 0.1144, 0.9034, 0.1594, 0.899, 0.1658, 0.899, 0.1658, 0.9034, 0.1594, 0.9034, 0.2044, 0.899, 0.2108, 0.899, 0.2108, 0.9034, 0.2044, 0.9034, 0.108, 0.899, 0.1144, 0.899, 0.1144, 0.9034, 0.108, 0.9034, 0.153, 0.899, 0.1594, 0.899, 0.1594, 0.9034, 0.153, 0.9034, 0.198, 0.899, 0.2044, 0.899, 0.2044, 0.9034, 0.198, 0.9034, 0.1016, 0.899, 0.108, 0.899, 0.108, 0.9034, 0.1016, 0.9034, 0.1466, 0.899, 0.153, 0.899, 0.153, 0.9034, 0.1466, 0.9034, 0.1915, 0.899, 0.198, 0.899, 0.198, 0.9034, 0.1915, 0.9034, 0.1466, 0.9034, 0.153, 0.9034, 0.153, 0.9078, 0.1466, 0.9078, 0.1915, 0.9034, 0.198, 0.9034, 0.198, 0.9078, 0.1915, 0.9078, 0.09514, 0.9034, 0.1016, 0.9034, 0.1016, 0.9078, 0.09514, 0.9078, 0.1401, 0.9034, 0.1466, 0.9034, 0.1466, 0.9078, 0.1401, 0.9078, 0.1851, 0.9034, 0.1915, 0.9034, 0.1915, 0.9078, 0.1851, 0.9078, 0.08871, 0.9034, 0.09514, 0.9034, 0.09514, 0.9078, 0.08871, 0.9078, 0.1337, 0.9034, 0.1401, 0.9034, 0.1401, 0.9078, 0.1337, 0.9078, 0.1787, 0.9034, 0.1851, 0.9034, 0.1851, 0.9078, 0.1787, 0.9078, 0.08228, 0.9034, 0.08871, 0.9034, 0.08871, 0.9078, 0.08228, 0.9078, 0.1273, 0.9034, 0.1337, 0.9034, 0.1337, 0.9078, 0.1273, 0.9078, 0.1723, 0.9034, 0.1787, 0.9034, 0.1787, 0.9078, 0.1723, 0.9078, 0.07585, 0.9056, 0.08228, 0.9034, 0.08228, 0.9078, 0.1208, 0.9034, 0.1273, 0.9034, 0.1273, 0.9078, 0.1208, 0.9078, 0.1658, 0.9034, 0.1723, 0.9034, 0.1723, 0.9078, 0.1658, 0.9078, 0.2108, 0.9034, 0.2173, 0.9056, 0.2108, 0.9078, 0.1144, 0.9034, 0.1208, 0.9034, 0.1208, 0.9078, 0.1144, 0.9078, 0.1594, 0.9034, 0.1658, 0.9034, 0.1658, 0.9078, 0.1594, 0.9078, 0.2044, 0.9034, 0.2108, 0.9034, 0.2108, 0.9078, 0.2044, 0.9078, 0.108, 0.9034, 0.1144, 0.9034, 0.1144, 0.9078, 0.108, 0.9078, 0.153, 0.9034, 0.1594, 0.9034, 0.1594, 0.9078, 0.153, 0.9078, 0.198, 0.9034, 0.2044, 0.9034, 0.2044, 0.9078, 0.198, 0.9078, 0.1016, 0.9034, 0.108, 0.9034, 0.108, 0.9078, 0.1016, 0.9078, 0.198, 0.9078, 0.2044, 0.9078, 0.2044, 0.9122, 0.198, 0.9122, 0.1016, 0.9078, 0.108, 0.9078, 0.108, 0.9122, 0.1016, 0.9122, 0.1466, 0.9078, 0.153, 0.9078, 0.153, 0.9122, 0.1466, 0.9122, 0.1915, 0.9078, 0.198, 0.9078, 0.198, 0.9122, 0.1915, 0.9122, 0.09514, 0.9078, 0.1016, 0.9078, 0.1016, 0.9122, 0.09514, 0.9122, 0.1401, 0.9078, 0.1466, 0.9078, 0.1466, 0.9122, 0.1401, 0.9122, 0.1851, 0.9078, 0.1915, 0.9078, 0.1915, 0.9122, 0.1851, 0.9122, 0.08871, 0.9078, 0.09514, 0.9078, 0.09514, 0.9122, 0.08871, 0.9122, 0.1337, 0.9078, 0.1401, 0.9078, 0.1401, 0.9122, 0.1337, 0.9122, 0.1787, 0.9078, 0.1851, 0.9078, 0.1851, 0.9122, 0.1787, 0.9122, 0.08228, 0.9078, 0.08871, 0.9078, 0.08871, 0.9122, 0.08228, 0.9122, 0.1273, 0.9078, 0.1337, 0.9078, 0.1337, 0.9122, 0.1273, 0.9122, 0.1723, 0.9078, 0.1787, 0.9078, 0.1787, 0.9122, 0.1723, 0.9122, 0.07585, 0.91, 0.08228, 0.9078, 0.08228, 0.9122, 0.1208, 0.9078, 0.1273, 0.9078, 0.1273, 0.9122, 0.1208, 0.9122, 0.1658, 0.9078, 0.1723, 0.9078, 0.1723, 0.9122, 0.1658, 0.9122, 0.2108, 0.9078, 0.2173, 0.91, 0.2108, 0.9122, 0.1144, 0.9078, 0.1208, 0.9078, 0.1208, 0.9122, 0.1144, 0.9122, 0.1594, 0.9078, 0.1658, 0.9078, 0.1658, 0.9122, 0.1594, 0.9122, 0.2044, 0.9078, 0.2108, 0.9078, 0.2108, 0.9122, 0.2044, 0.9122, 0.108, 0.9078, 0.1144, 0.9078, 0.1144, 0.9122, 0.108, 0.9122, 0.153, 0.9078, 0.1594, 0.9078, 0.1594, 0.9122, 0.153, 0.9122, 0.153, 0.9122, 0.1594, 0.9122, 0.1594, 0.9166, 0.153, 0.9166, 0.198, 0.9122, 0.2044, 0.9122, 0.2044, 0.9166, 0.198, 0.9166, 0.1016, 0.9122, 0.108, 0.9122, 0.108, 0.9166, 0.1016, 0.9166, 0.1466, 0.9122, 0.153, 0.9122, 0.153, 0.9166, 0.1466, 0.9166, 0.1915, 0.9122, 0.198, 0.9122, 0.198, 0.9166, 0.1915, 0.9166, 0.09514, 0.9122, 0.1016, 0.9122, 0.1016, 0.9166, 0.09514, 0.9166, 0.1401, 0.9122, 0.1466, 0.9122, 0.1466, 0.9166, 0.1401, 0.9166, 0.1851, 0.9122, 0.1915, 0.9122, 0.1915, 0.9166, 0.1851, 0.9166, 0.08871, 0.9122, 0.09514, 0.9122, 0.09514, 0.9166, 0.08871, 0.9166, 0.1337, 0.9122, 0.1401, 0.9122, 0.1401, 0.9166, 0.1337, 0.9166, 0.1787, 0.9122, 0.1851, 0.9122, 0.1851, 0.9166, 0.1787, 0.9166, 0.08228, 0.9122, 0.08871, 0.9122, 0.08871, 0.9166, 0.08228, 0.9166, 0.1273, 0.9122, 0.1337, 0.9122, 0.1337, 0.9166, 0.1273, 0.9166, 0.1723, 0.9122, 0.1787, 0.9122, 0.1787, 0.9166, 0.1723, 0.9166, 0.07585, 0.9144, 0.08228, 0.9122, 0.08228, 0.9166, 0.1208, 0.9122, 0.1273, 0.9122, 0.1273, 0.9166, 0.1208, 0.9166, 0.1658, 0.9122, 0.1723, 0.9122, 0.1723, 0.9166, 0.1658, 0.9166, 0.2108, 0.9122, 0.2173, 0.9144, 0.2108, 0.9166, 0.1144, 0.9122, 0.1208, 0.9122, 0.1208, 0.9166, 0.1144, 0.9166, 0.1594, 0.9122, 0.1658, 0.9122, 0.1658, 0.9166, 0.1594, 0.9166, 0.2044, 0.9122, 0.2108, 0.9122, 0.2108, 0.9166, 0.2044, 0.9166, 0.108, 0.9122, 0.1144, 0.9122, 0.1144, 0.9166, 0.108, 0.9166, 0.2044, 0.9166, 0.2108, 0.9166, 0.2108, 0.921, 0.2044, 0.921, 0.108, 0.9166, 0.1144, 0.9166, 0.1144, 0.921, 0.108, 0.921, 0.153, 0.9166, 0.1594, 0.9166, 0.1594, 0.921, 0.153, 0.921, 0.198, 0.9166, 0.2044, 0.9166, 0.2044, 0.921, 0.198, 0.921, 0.1016, 0.9166, 0.108, 0.9166, 0.108, 0.921, 0.1016, 0.921, 0.1466, 0.9166, 0.153, 0.9166, 0.153, 0.921, 0.1466, 0.921, 0.1915, 0.9166, 0.198, 0.9166, 0.198, 0.921, 0.1915, 0.921, 0.09514, 0.9166, 0.1016, 0.9166, 0.1016, 0.921, 0.09514, 0.921, 0.1401, 0.9166, 0.1466, 0.9166, 0.1466, 0.921, 0.1401, 0.921, 0.1851, 0.9166, 0.1915, 0.9166, 0.1915, 0.921, 0.1851, 0.921, 0.08871, 0.9166, 0.09514, 0.9166, 0.09514, 0.921, 0.08871, 0.921, 0.1337, 0.9166, 0.1401, 0.9166, 0.1401, 0.921, 0.1337, 0.921, 0.1787, 0.9166, 0.1851, 0.9166, 0.1851, 0.921, 0.1787, 0.921, 0.08228, 0.9166, 0.08871, 0.9166, 0.08871, 0.921, 0.08228, 0.921, 0.1273, 0.9166, 0.1337, 0.9166, 0.1337, 0.921, 0.1273, 0.921, 0.1723, 0.9166, 0.1787, 0.9166, 0.1787, 0.921, 0.1723, 0.921, 0.07585, 0.9188, 0.08228, 0.9166, 0.08228, 0.921, 0.1208, 0.9166, 0.1273, 0.9166, 0.1273, 0.921, 0.1208, 0.921, 0.1658, 0.9166, 0.1723, 0.9166, 0.1723, 0.921, 0.1658, 0.921, 0.2108, 0.9166, 0.2173, 0.9188, 0.2108, 0.921, 0.1144, 0.9166, 0.1208, 0.9166, 0.1208, 0.921, 0.1144, 0.921, 0.1594, 0.9166, 0.1658, 0.9166, 0.1658, 0.921, 0.1594, 0.921, 0.1144, 0.7796, 0.1208, 0.7796, 0.1208, 0.7841, 0.1144, 0.7841, 0.1594, 0.7796, 0.1658, 0.7796, 0.1658, 0.7841, 0.1594, 0.7841, 0.2044, 0.7796, 0.2108, 0.7796, 0.2108, 0.7841, 0.2044, 0.7841, 0.108, 0.7796, 0.1144, 0.7796, 0.1144, 0.7841, 0.108, 0.7841, 0.153, 0.7796, 0.1594, 0.7796, 0.1594, 0.7841, 0.153, 0.7841, 0.198, 0.7796, 0.2044, 0.7796, 0.2044, 0.7841, 0.198, 0.7841, 0.1016, 0.7796, 0.108, 0.7796, 0.108, 0.7841, 0.1016, 0.7841, 0.1466, 0.7796, 0.153, 0.7796, 0.153, 0.7841, 0.1466, 0.7841, 0.1915, 0.7796, 0.198, 0.7796, 0.198, 0.7841, 0.1915, 0.7841, 0.09514, 0.7796, 0.1016, 0.7796, 0.1016, 0.7841, 0.09514, 0.7841, 0.1401, 0.7796, 0.1466, 0.7796, 0.1466, 0.7841, 0.1401, 0.7841, 0.1851, 0.7796, 0.1915, 0.7796, 0.1915, 0.7841, 0.1851, 0.7841, 0.08871, 0.7796, 0.09514, 0.7796, 0.09514, 0.7841, 0.08871, 0.7841, 0.1337, 0.7796, 0.1401, 0.7796, 0.1401, 0.7841, 0.1337, 0.7841, 0.1787, 0.7796, 0.1851, 0.7796, 0.1851, 0.7841, 0.1787, 0.7841, 0.08228, 0.7796, 0.08871, 0.7796, 0.08871, 0.7841, 0.08228, 0.7841, 0.1273, 0.7796, 0.1337, 0.7796, 0.1337, 0.7841, 0.1273, 0.7841, 0.1723, 0.7796, 0.1787, 0.7796, 0.1787, 0.7841, 0.1723, 0.7841, 0.07585, 0.7819, 0.08228, 0.7796, 0.08228, 0.7841, 0.1208, 0.7796, 0.1273, 0.7796, 0.1273, 0.7841, 0.1208, 0.7841, 0.1658, 0.7796, 0.1723, 0.7796, 0.1723, 0.7841, 0.1658, 0.7841, 0.2108, 0.7796, 0.2173, 0.7819, 0.2108, 0.7841, 0.1658, 0.7841, 0.1723, 0.7841, 0.1723, 0.7885, 0.1658, 0.7885, 0.2108, 0.7841, 0.2173, 0.7863, 0.2108, 0.7885, 0.1144, 0.7841, 0.1208, 0.7841, 0.1208, 0.7885, 0.1144, 0.7885, 0.1594, 0.7841, 0.1658, 0.7841, 0.1658, 0.7885, 0.1594, 0.7885, 0.2044, 0.7841, 0.2108, 0.7841, 0.2108, 0.7885, 0.2044, 0.7885, 0.108, 0.7841, 0.1144, 0.7841, 0.1144, 0.7885, 0.108, 0.7885, 0.153, 0.7841, 0.1594, 0.7841, 0.1594, 0.7885, 0.153, 0.7885, 0.198, 0.7841, 0.2044, 0.7841, 0.2044, 0.7885, 0.198, 0.7885, 0.1016, 0.7841, 0.108, 0.7841, 0.108, 0.7885, 0.1016, 0.7885, 0.1466, 0.7841, 0.153, 0.7841, 0.153, 0.7885, 0.1466, 0.7885, 0.1915, 0.7841, 0.198, 0.7841, 0.198, 0.7885, 0.1915, 0.7885, 0.09514, 0.7841, 0.1016, 0.7841, 0.1016, 0.7885, 0.09514, 0.7885, 0.1401, 0.7841, 0.1466, 0.7841, 0.1466, 0.7885, 0.1401, 0.7885, 0.1851, 0.7841, 0.1915, 0.7841, 0.1915, 0.7885, 0.1851, 0.7885, 0.08871, 0.7841, 0.09514, 0.7841, 0.09514, 0.7885, 0.08871, 0.7885, 0.1337, 0.7841, 0.1401, 0.7841, 0.1401, 0.7885, 0.1337, 0.7885, 0.1787, 0.7841, 0.1851, 0.7841, 0.1851, 0.7885, 0.1787, 0.7885, 0.08228, 0.7841, 0.08871, 0.7841, 0.08871, 0.7885, 0.08228, 0.7885, 0.1273, 0.7841, 0.1337, 0.7841, 0.1337, 0.7885, 0.1273, 0.7885, 0.1723, 0.7841, 0.1787, 0.7841, 0.1787, 0.7885, 0.1723, 0.7885, 0.07585, 0.7863, 0.08228, 0.7841, 0.08228, 0.7885, 0.1208, 0.7841, 0.1273, 0.7841, 0.1273, 0.7885, 0.1208, 0.7885, 0.1208, 0.7885, 0.1273, 0.7885, 0.1273, 0.7929, 0.1208, 0.7929, 0.1658, 0.7885, 0.1723, 0.7885, 0.1723, 0.7929, 0.1658, 0.7929, 0.2108, 0.7885, 0.2173, 0.7907, 0.2108, 0.7929, 0.1144, 0.7885, 0.1208, 0.7885, 0.1208, 0.7929, 0.1144, 0.7929, 0.1594, 0.7885, 0.1658, 0.7885, 0.1658, 0.7929, 0.1594, 0.7929, 0.2044, 0.7885, 0.2108, 0.7885, 0.2108, 0.7929, 0.2044, 0.7929, 0.108, 0.7885, 0.1144, 0.7885, 0.1144, 0.7929, 0.108, 0.7929, 0.153, 0.7885, 0.1594, 0.7885, 0.1594, 0.7929, 0.153, 0.7929, 0.198, 0.7885, 0.2044, 0.7885, 0.2044, 0.7929, 0.198, 0.7929, 0.1016, 0.7885, 0.108, 0.7885, 0.108, 0.7929, 0.1016, 0.7929, 0.1466, 0.7885, 0.153, 0.7885, 0.153, 0.7929, 0.1466, 0.7929, 0.1915, 0.7885, 0.198, 0.7885, 0.198, 0.7929, 0.1915, 0.7929, 0.09514, 0.7885, 0.1016, 0.7885, 0.1016, 0.7929, 0.09514, 0.7929, 0.1401, 0.7885, 0.1466, 0.7885, 0.1466, 0.7929, 0.1401, 0.7929, 0.1851, 0.7885, 0.1915, 0.7885, 0.1915, 0.7929, 0.1851, 0.7929, 0.08871, 0.7885, 0.09514, 0.7885, 0.09514, 0.7929, 0.08871, 0.7929, 0.1337, 0.7885, 0.1401, 0.7885, 0.1401, 0.7929, 0.1337, 0.7929, 0.1787, 0.7885, 0.1851, 0.7885, 0.1851, 0.7929, 0.1787, 0.7929, 0.08228, 0.7885, 0.08871, 0.7885, 0.08871, 0.7929, 0.08228, 0.7929, 0.1273, 0.7885, 0.1337, 0.7885, 0.1337, 0.7929, 0.1273, 0.7929, 0.1723, 0.7885, 0.1787, 0.7885, 0.1787, 0.7929, 0.1723, 0.7929, 0.07585, 0.7907, 0.08228, 0.7885, 0.08228, 0.7929, 0.1723, 0.7929, 0.1787, 0.7929, 0.1787, 0.7973, 0.1723, 0.7973, 0.07585, 0.7951, 0.08228, 0.7929, 0.08228, 0.7973, 0.1208, 0.7929, 0.1273, 0.7929, 0.1273, 0.7973, 0.1208, 0.7973, 0.1658, 0.7929, 0.1723, 0.7929, 0.1723, 0.7973, 0.1658, 0.7973, 0.2108, 0.7929, 0.2173, 0.7951, 0.2108, 0.7973, 0.1144, 0.7929, 0.1208, 0.7929, 0.1208, 0.7973, 0.1144, 0.7973, 0.1594, 0.7929, 0.1658, 0.7929, 0.1658, 0.7973, 0.1594, 0.7973, 0.2044, 0.7929, 0.2108, 0.7929, 0.2108, 0.7973, 0.2044, 0.7973, 0.108, 0.7929, 0.1144, 0.7929, 0.1144, 0.7973, 0.108, 0.7973, 0.153, 0.7929, 0.1594, 0.7929, 0.1594, 0.7973, 0.153, 0.7973, 0.198, 0.7929, 0.2044, 0.7929, 0.2044, 0.7973, 0.198, 0.7973, 0.1016, 0.7929, 0.108, 0.7929, 0.108, 0.7973, 0.1016, 0.7973, 0.1466, 0.7929, 0.153, 0.7929, 0.153, 0.7973, 0.1466, 0.7973, 0.1915, 0.7929, 0.198, 0.7929, 0.198, 0.7973, 0.1915, 0.7973, 0.09514, 0.7929, 0.1016, 0.7929, 0.1016, 0.7973, 0.09514, 0.7973, 0.1401, 0.7929, 0.1466, 0.7929, 0.1466, 0.7973, 0.1401, 0.7973, 0.1851, 0.7929, 0.1915, 0.7929, 0.1915, 0.7973, 0.1851, 0.7973, 0.08871, 0.7929, 0.09514, 0.7929, 0.09514, 0.7973, 0.08871, 0.7973, 0.1337, 0.7929, 0.1401, 0.7929, 0.1401, 0.7973, 0.1337, 0.7973, 0.1787, 0.7929, 0.1851, 0.7929, 0.1851, 0.7973, 0.1787, 0.7973, 0.08228, 0.7929, 0.08871, 0.7929, 0.08871, 0.7973, 0.08228, 0.7973, 0.1273, 0.7929, 0.1337, 0.7929, 0.1337, 0.7973, 0.1273, 0.7973, 0.08228, 0.7973, 0.08871, 0.7973, 0.08871, 0.8017, 0.08228, 0.8017, 0.1273, 0.7973, 0.1337, 0.7973, 0.1337, 0.8017, 0.1273, 0.8017, 0.1723, 0.7973, 0.1787, 0.7973, 0.1787, 0.8017, 0.1723, 0.8017, 0.07585, 0.7995, 0.08228, 0.7973, 0.08228, 0.8017, 0.1208, 0.7973, 0.1273, 0.7973, 0.1273, 0.8017, 0.1208, 0.8017, 0.1658, 0.7973, 0.1723, 0.7973, 0.1723, 0.8017, 0.1658, 0.8017, 0.2108, 0.7973, 0.2173, 0.7995, 0.2108, 0.8017, 0.1144, 0.7973, 0.1208, 0.7973, 0.1208, 0.8017, 0.1144, 0.8017, 0.1594, 0.7973, 0.1658, 0.7973, 0.1658, 0.8017, 0.1594, 0.8017, 0.2044, 0.7973, 0.2108, 0.7973, 0.2108, 0.8017, 0.2044, 0.8017, 0.108, 0.7973, 0.1144, 0.7973, 0.1144, 0.8017, 0.108, 0.8017, 0.153, 0.7973, 0.1594, 0.7973, 0.1594, 0.8017, 0.153, 0.8017, 0.198, 0.7973, 0.2044, 0.7973, 0.2044, 0.8017, 0.198, 0.8017, 0.1016, 0.7973, 0.108, 0.7973, 0.108, 0.8017, 0.1016, 0.8017, 0.1466, 0.7973, 0.153, 0.7973, 0.153, 0.8017, 0.1466, 0.8017, 0.1915, 0.7973, 0.198, 0.7973, 0.198, 0.8017, 0.1915, 0.8017, 0.09514, 0.7973, 0.1016, 0.7973, 0.1016, 0.8017, 0.09514, 0.8017, 0.1401, 0.7973, 0.1466, 0.7973, 0.1466, 0.8017, 0.1401, 0.8017, 0.1851, 0.7973, 0.1915, 0.7973, 0.1915, 0.8017, 0.1851, 0.8017, 0.08871, 0.7973, 0.09514, 0.7973, 0.09514, 0.8017, 0.08871, 0.8017, 0.1337, 0.7973, 0.1401, 0.7973, 0.1401, 0.8017, 0.1337, 0.8017, 0.1787, 0.7973, 0.1851, 0.7973, 0.1851, 0.8017, 0.1787, 0.8017, 0.1337, 0.8017, 0.1401, 0.8017, 0.1401, 0.8062, 0.1337, 0.8062, 0.1787, 0.8017, 0.1851, 0.8017, 0.1851, 0.8062, 0.1787, 0.8062, 0.08228, 0.8017, 0.08871, 0.8017, 0.08871, 0.8062, 0.08228, 0.8062, 0.1273, 0.8017, 0.1337, 0.8017, 0.1337, 0.8062, 0.1273, 0.8062, 0.1723, 0.8017, 0.1787, 0.8017, 0.1787, 0.8062, 0.1723, 0.8062, 0.07585, 0.8039, 0.08228, 0.8017, 0.08228, 0.8062, 0.1208, 0.8017, 0.1273, 0.8017, 0.1273, 0.8062, 0.1208, 0.8062, 0.1658, 0.8017, 0.1723, 0.8017, 0.1723, 0.8062, 0.1658, 0.8062, 0.2108, 0.8017, 0.2173, 0.8039, 0.2108, 0.8062, 0.1144, 0.8017, 0.1208, 0.8017, 0.1208, 0.8062, 0.1144, 0.8062, 0.1594, 0.8017, 0.1658, 0.8017, 0.1658, 0.8062, 0.1594, 0.8062, 0.2044, 0.8017, 0.2108, 0.8017, 0.2108, 0.8062, 0.2044, 0.8062, 0.108, 0.8017, 0.1144, 0.8017, 0.1144, 0.8062, 0.108, 0.8062, 0.153, 0.8017, 0.1594, 0.8017, 0.1594, 0.8062, 0.153, 0.8062, 0.198, 0.8017, 0.2044, 0.8017, 0.2044, 0.8062, 0.198, 0.8062, 0.1016, 0.8017, 0.108, 0.8017, 0.108, 0.8062, 0.1016, 0.8062, 0.1466, 0.8017, 0.153, 0.8017, 0.153, 0.8062, 0.1466, 0.8062, 0.1915, 0.8017, 0.198, 0.8017, 0.198, 0.8062, 0.1915, 0.8062, 0.09514, 0.8017, 0.1016, 0.8017, 0.1016, 0.8062, 0.09514, 0.8062, 0.1401, 0.8017, 0.1466, 0.8017, 0.1466, 0.8062, 0.1401, 0.8062, 0.1851, 0.8017, 0.1915, 0.8017, 0.1915, 0.8062, 0.1851, 0.8062, 0.08871, 0.8017, 0.09514, 0.8017, 0.09514, 0.8062, 0.08871, 0.8062, 0.1851, 0.8062, 0.1915, 0.8062, 0.1915, 0.8106, 0.1851, 0.8106, 0.08871, 0.8062, 0.09514, 0.8062, 0.09514, 0.8106, 0.08871, 0.8106, 0.1337, 0.8062, 0.1401, 0.8062, 0.1401, 0.8106, 0.1337, 0.8106, 0.1787, 0.8062, 0.1851, 0.8062, 0.1851, 0.8106, 0.1787, 0.8106, 0.08228, 0.8062, 0.08871, 0.8062, 0.08871, 0.8106, 0.08228, 0.8106, 0.1273, 0.8062, 0.1337, 0.8062, 0.1337, 0.8106, 0.1273, 0.8106, 0.1723, 0.8062, 0.1787, 0.8062, 0.1787, 0.8106, 0.1723, 0.8106, 0.07585, 0.8084, 0.08228, 0.8062, 0.08228, 0.8106, 0.1208, 0.8062, 0.1273, 0.8062, 0.1273, 0.8106, 0.1208, 0.8106, 0.1658, 0.8062, 0.1723, 0.8062, 0.1723, 0.8106, 0.1658, 0.8106, 0.2108, 0.8062, 0.2173, 0.8084, 0.2108, 0.8106, 0.1144, 0.8062, 0.1208, 0.8062, 0.1208, 0.8106, 0.1144, 0.8106, 0.1594, 0.8062, 0.1658, 0.8062, 0.1658, 0.8106, 0.1594, 0.8106, 0.2044, 0.8062, 0.2108, 0.8062, 0.2108, 0.8106, 0.2044, 0.8106, 0.108, 0.8062, 0.1144, 0.8062, 0.1144, 0.8106, 0.108, 0.8106, 0.153, 0.8062, 0.1594, 0.8062, 0.1594, 0.8106, 0.153, 0.8106, 0.198, 0.8062, 0.2044, 0.8062, 0.2044, 0.8106, 0.198, 0.8106, 0.1016, 0.8062, 0.108, 0.8062, 0.108, 0.8106, 0.1016, 0.8106, 0.1466, 0.8062, 0.153, 0.8062, 0.153, 0.8106, 0.1466, 0.8106, 0.1915, 0.8062, 0.198, 0.8062, 0.198, 0.8106, 0.1915, 0.8106, 0.09514, 0.8062, 0.1016, 0.8062, 0.1016, 0.8106, 0.09514, 0.8106, 0.1401, 0.8062, 0.1466, 0.8062, 0.1466, 0.8106, 0.1401, 0.8106, 0.1401, 0.8106, 0.1466, 0.8106, 0.1466, 0.815, 0.1401, 0.815, 0.1851, 0.8106, 0.1915, 0.8106, 0.1915, 0.815, 0.1851, 0.815, 0.08871, 0.8106, 0.09514, 0.8106, 0.09514, 0.815, 0.08871, 0.815, 0.1337, 0.8106, 0.1401, 0.8106, 0.1401, 0.815, 0.1337, 0.815, 0.1787, 0.8106, 0.1851, 0.8106, 0.1851, 0.815, 0.1787, 0.815, 0.08228, 0.8106, 0.08871, 0.8106, 0.08871, 0.815, 0.08228, 0.815, 0.1273, 0.8106, 0.1337, 0.8106, 0.1337, 0.815, 0.1273, 0.815, 0.1723, 0.8106, 0.1787, 0.8106, 0.1787, 0.815, 0.1723, 0.815, 0.07585, 0.8128, 0.08228, 0.8106, 0.08228, 0.815, 0.1208, 0.8106, 0.1273, 0.8106, 0.1273, 0.815, 0.1208, 0.815, 0.1658, 0.8106, 0.1723, 0.8106, 0.1723, 0.815, 0.1658, 0.815, 0.2108, 0.8106, 0.2173, 0.8128, 0.2108, 0.815, 0.1144, 0.8106, 0.1208, 0.8106, 0.1208, 0.815, 0.1144, 0.815, 0.1594, 0.8106, 0.1658, 0.8106, 0.1658, 0.815, 0.1594, 0.815, 0.2044, 0.8106, 0.2108, 0.8106, 0.2108, 0.815, 0.2044, 0.815, 0.108, 0.8106, 0.1144, 0.8106, 0.1144, 0.815, 0.108, 0.815, 0.153, 0.8106, 0.1594, 0.8106, 0.1594, 0.815, 0.153, 0.815, 0.198, 0.8106, 0.2044, 0.8106, 0.2044, 0.815, 0.198, 0.815, 0.1016, 0.8106, 0.108, 0.8106, 0.108, 0.815, 0.1016, 0.815, 0.1466, 0.8106, 0.153, 0.8106, 0.153, 0.815, 0.1466, 0.815, 0.1915, 0.8106, 0.198, 0.8106, 0.198, 0.815, 0.1915, 0.815, 0.09514, 0.8106, 0.1016, 0.8106, 0.1016, 0.815, 0.09514, 0.815])
me_sphere_001.materials.append(mat_material_001)
me_sphere_001.update()

# ---- objects
ob_light = bpy.data.objects.new('Light', light_light)
ob_camera = bpy.data.objects.new('Camera', cam_camera)
ob_sphere = bpy.data.objects.new('Sphere', me_sphere_001)

# ---- transforms, parenting, visibility, modifiers, constraints
ob_light.location = (4.076, 1.005, 5.904)
ob_light.rotation_euler = (0.6503, 0.05522, 1.866)
ob_light.lock_rotations_4d = False
ob_light.empty_display_type = 'ARROWS'
ob_light.color = (0.0, 0.0, 0.0, 0.0)
ob_light.lineart.crease_threshold = 0.0
ob_camera.location = (7.359, -6.926, 4.958)
ob_camera.rotation_euler = (1.109, 0.0, 0.8149)
ob_camera.lock_rotations_4d = False
ob_camera.empty_display_type = 'ARROWS'
ob_camera.color = (0.0, 0.0, 0.0, 0.0)
ob_camera.display_type = 'WIRE'
ob_camera.lineart.crease_threshold = 0.0
ob_sphere.location = (0.0, 0.0, 0.0)
_m = ob_sphere.modifiers.new('Subdivision', 'SUBSURF')
_m.levels = 2

# ---- collection membership
col_collection.objects.link(ob_light)
col_collection.objects.link(ob_camera)
col_collection.objects.link(ob_sphere)

# ---- scene / render settings (as saved in the file)
scene.camera = ob_camera
scene.frame_start = 1; scene.frame_end = 250; scene.frame_set(0)
scene.render.engine = 'BLENDER_EEVEE_NEXT'
scene.cycles.sampling_pattern = 'TABULATED_SOBOL'
scene.eevee.ray_tracing_options.trace_max_roughness = 0.0
bpy.context.view_layer.update()

